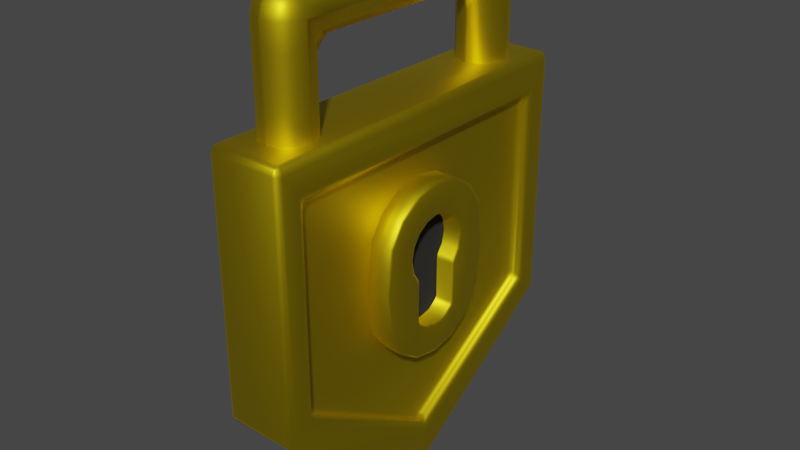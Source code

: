 # Source: GoldLock.blend  (saved by Blender 3.4.6; exported with 4.5.12 LTS)
import bpy
from mathutils import Matrix  # noqa: F401  (used for matrix-valued properties, if any)

bpy.ops.wm.read_factory_settings(use_empty=True)
scene = bpy.context.scene
scene.name = 'Scene'

# ---- materials (node trees are filled in below, after node groups)
mat_material_001 = bpy.data.materials.new('Material.001')
mat_material_001.use_transparent_shadow = False
mat_material_002 = bpy.data.materials.new('Material.002')
mat_material_002.use_transparent_shadow = False

# ---- material node trees
mat_material_001.use_nodes = True; mat_material_001.node_tree.nodes.clear()
_N = mat_material_001.node_tree.nodes; _L = mat_material_001.node_tree.links
n0 = _N.new('ShaderNodeBsdfPrincipled'); n0.name = 'Principled BSDF'; n0.location = (10, 300)
n0.distribution = 'GGX'
n0.subsurface_method = 'RANDOM_WALK_SKIN'
n0.inputs[0].default_value = (0.8, 0.5911, 0.009469, 1.0)
n0.inputs[1].default_value = 1.0
n0.inputs[3].default_value = 1.45
n0.inputs[27].default_value = (0.0, 0.0, 0.0, 1.0)
n0.inputs[28].default_value = 1.0
n1 = _N.new('ShaderNodeOutputMaterial'); n1.name = 'Material Output'; n1.location = (300, 300)
_L.new(n0.outputs[0], n1.inputs[0])
n1.is_active_output = True
mat_material_002.use_nodes = True; mat_material_002.node_tree.nodes.clear()
_N = mat_material_002.node_tree.nodes; _L = mat_material_002.node_tree.links
n0 = _N.new('ShaderNodeBsdfPrincipled'); n0.name = 'Principled BSDF'; n0.location = (10, 300)
n0.distribution = 'GGX'
n0.subsurface_method = 'RANDOM_WALK_SKIN'
n0.inputs[0].default_value = (0.0, 0.0, 0.0, 1.0)
n0.inputs[2].default_value = 1.0
n0.inputs[3].default_value = 1.45
n0.inputs[13].default_value = 1.0
n0.inputs[27].default_value = (0.0, 0.0, 0.0, 1.0)
n0.inputs[28].default_value = 1.0
n1 = _N.new('ShaderNodeOutputMaterial'); n1.name = 'Material Output'; n1.location = (300, 300)
_L.new(n0.outputs[0], n1.inputs[0])
n1.is_active_output = True

# ---- world
world_world = bpy.data.worlds.new('World'); scene.world = world_world
world_world.use_nodes = True; world_world.node_tree.nodes.clear()
_N = world_world.node_tree.nodes; _L = world_world.node_tree.links
n0 = _N.new('ShaderNodeOutputWorld'); n0.name = 'World Output'; n0.location = (300, 300)
n1 = _N.new('ShaderNodeBackground'); n1.name = 'Background'; n1.location = (10, 300)
n1.inputs[0].default_value = (0.05088, 0.05088, 0.05088, 1.0)
_L.new(n1.outputs[0], n0.inputs[0])
n0.is_active_output = True
world_world.color = (0.05088, 0.05088, 0.05088)
world_world.use_sun_shadow = False
world_world.sun_shadow_jitter_overblur = 0.0

# ---- meshes
me_cylinder_002 = bpy.data.meshes.new('Cylinder.002')
me_cylinder_002.from_pydata([(0.872, 0.1261, 0.1952), (0.8967, 0.002021, 0.1952), (0.872, -0.1221, 0.1952), (1.791, -1.718, -0.7995), (1.791, 1.722, -0.7995), (1.718, -1.757, 0.2755), (1.718, 1.761, 0.2755), (1.58, 1.437, 0.2211), (1.58, -1.433, 0.2211), (0.7807, 0.6373, 0.05257), (0.7807, 0.663, 0.0781), (0.5724, 0.3002, 0.1952), (0.5724, 0.3263, 0.2208), (0.7807, 0.663, 0.4932), (0.7752, 0.6395, 0.5188), (1.221, 0.6127, 0.0781), (1.212, 0.588, 0.05257), (0.7146, 0.272, 0.1952), (0.6965, 0.3016, 0.2208), (1.198, 0.5919, 0.5188), (1.221, 0.6127, 0.4932), (1.436, 0.4694, 0.0781), (1.417, 0.451, 0.05257), (0.8273, 0.2313, 0.2208), (0.7805, 0.2455, 0.2208), (0.8223, 0.2005, 0.1952), (1.417, 0.4467, 0.5188), (1.436, 0.4694, 0.4932), (1.579, 0.255, 0.0781), (1.555, 0.245, 0.05257), (1.553, 0.2428, 0.5188), (1.579, 0.255, 0.4932), (1.629, 0.002021, 0.0781), (1.603, 0.002021, 0.05257), (1.601, 0.002021, 0.5188), (1.629, 0.002021, 0.4932), (1.579, -0.2509, 0.0781), (1.555, -0.2409, 0.05257), (1.553, -0.2388, 0.5188), (1.579, -0.2509, 0.4932), (0.7805, -0.2414, 0.2208), (0.8273, -0.2273, 0.2208), (0.8223, -0.1965, 0.1952), (1.436, -0.4653, 0.0781), (1.417, -0.4469, 0.05257), (1.417, -0.4427, 0.5188), (1.436, -0.4653, 0.4932), (0.7146, -0.2679, 0.1952), (0.6965, -0.2976, 0.2208), (1.221, -0.6086, 0.0781), (1.212, -0.5839, 0.05257), (1.198, -0.5879, 0.5188), (1.221, -0.6086, 0.4932), (0.5724, -0.2962, 0.1952), (0.5724, -0.3222, 0.2208), (0.7807, -0.6589, 0.0781), (0.7807, -0.6332, 0.05257), (0.7752, -0.6354, 0.5188), (0.7807, -0.6589, 0.4932), (0.3403, -0.6086, 0.0781), (0.3494, -0.5839, 0.05257), (0.4583, -0.2735, 0.1952), (0.4484, -0.2976, 0.2208), (0.3483, -0.5855, 0.5188), (0.3403, -0.6086, 0.4932), (0.3616, -0.2089, 0.1952), (0.3432, -0.2273, 0.2208), (0.1259, -0.4653, 0.0781), (0.1443, -0.4469, 0.05257), (0.1423, -0.4474, 0.5188), (0.1259, -0.4653, 0.4932), (0.00667, -0.2409, 0.05257), (-0.01738, -0.2509, 0.0781), (0.2969, -0.1121, 0.1952), (0.2729, -0.1221, 0.2208), (0.004714, -0.2411, 0.5188), (-0.01738, -0.2509, 0.4932), (-0.04166, 0.002021, 0.05257), (-0.06769, 0.002021, 0.0781), (0.2742, 0.002021, 0.1952), (0.2482, 0.002021, 0.2208), (-0.04357, 0.002021, 0.5188), (-0.06769, 0.002021, 0.4932), (0.00667, 0.245, 0.05257), (-0.01738, 0.255, 0.0781), (0.2969, 0.1161, 0.1952), (0.2729, 0.1261, 0.2208), (0.004714, 0.2451, 0.5188), (-0.01738, 0.255, 0.4932), (0.1259, 0.4694, 0.0781), (0.1443, 0.451, 0.05257), (0.3616, 0.2129, 0.1952), (0.3432, 0.2313, 0.2208), (0.1423, 0.4514, 0.5188), (0.1259, 0.4694, 0.4932), (0.3494, 0.588, 0.05257), (0.3403, 0.6127, 0.0781), (0.4583, 0.2775, 0.1952), (0.4484, 0.3016, 0.2208), (0.3403, 0.6127, 0.4932), (0.3483, 0.5895, 0.5188), (1.211, 0.2313, 0.2208), (1.229, 0.2007, 0.1952), (1.25, 0.2101, 0.2208), (1.279, 0.1261, 0.1952), (1.307, 0.1261, 0.2208), (1.331, 0.002021, 0.2208), (1.303, 0.002021, 0.1952), (1.279, -0.1221, 0.1952), (1.307, -0.1221, 0.2208), (1.211, -0.2273, 0.2208), (1.25, -0.206, 0.2208), (1.229, -0.1967, 0.1952), (0.2217, 0.002021, 0.5188), (0.2482, 0.002021, 0.4932), (0.3249, -0.2472, 0.5188), (0.3432, -0.2273, 0.4932), (0.2729, -0.1221, 0.4932), (0.2486, -0.1329, 0.5188), (0.2729, 0.1261, 0.4932), (0.2486, 0.1369, 0.5188), (0.3432, 0.2313, 0.4932), (0.3249, 0.2513, 0.5188), (0.4484, 0.3016, 0.4932), (0.4392, 0.3278, 0.5188), (0.7028, 0.3287, 0.5188), (0.6965, 0.3016, 0.4932), (0.7805, 0.2455, 0.4932), (0.8273, 0.2313, 0.4932), (0.822, 0.2497, 0.5188), (0.5724, 0.3263, 0.4932), (0.5714, 0.3544, 0.5188), (0.5714, -0.3503, 0.5188), (0.5724, -0.3222, 0.4932), (0.4484, -0.2976, 0.4932), (0.4392, -0.3238, 0.5188), (0.7028, -0.3246, 0.5188), (0.6965, -0.2976, 0.4932), (0.822, -0.2457, 0.5188), (0.8273, -0.2273, 0.4932), (0.7805, -0.2414, 0.4932), (1.211, 0.2313, 0.4932), (1.25, 0.2101, 0.4932), (1.252, 0.2503, 0.5188), (1.331, 0.002021, 0.4932), (1.355, 0.002021, 0.5188), (1.307, 0.1261, 0.4932), (1.329, 0.1365, 0.5188), (1.252, -0.2463, 0.5188), (1.25, -0.206, 0.4932), (1.211, -0.2273, 0.4932), (1.307, -0.1221, 0.4932), (1.329, -0.1325, 0.5188), (0.5605, -0.6338, 0.4932), (0.5614, -0.6103, 0.5188), (0.5614, 0.6144, 0.5188), (0.5605, 0.6378, 0.4932), (-0.682, -1.742, -0.8203), (-0.6819, -1.757, -0.774), (-0.7263, -1.738, -0.7995), (-0.7411, -1.682, -0.8214), (-0.7354, -1.729, -0.7995), (-0.7543, -1.685, -0.774), (-0.682, -1.716, -0.8562), (-0.7263, -1.727, -0.8144), (-0.7207, -1.678, -0.8551), (-0.682, -1.671, -0.877), (2.882, 0.06296, -0.7995), (2.896, 0.01387, -0.7995), (2.896, -0.009827, -0.7995), (2.882, -0.05892, -0.7995), (2.874, 0.03583, -0.8533), (2.893, 0.002021, -0.8229), (2.874, -0.03179, -0.8533), (2.864, 0.002021, -0.877), (-0.682, 1.72, -0.8562), (-0.682, 1.675, -0.877), (-0.7207, 1.682, -0.8551), (-0.7263, 1.731, -0.8144), (-0.7411, 1.686, -0.8214), (-0.7543, 1.689, -0.774), (-0.7354, 1.733, -0.7995), (-0.682, 1.746, -0.8203), (-0.7263, 1.742, -0.7995), (-0.6819, 1.761, -0.774), (2.452, -0.01084, 0.25), (2.438, -0.05989, 0.25), (2.472, -0.02777, 0.2949), (2.563, 0.002021, 0.353), (2.514, 0.002021, 0.3347), (2.452, 0.01488, 0.25), (2.472, 0.03181, 0.2949), (2.438, 0.06393, 0.25), (-0.358, -1.445, 0.25), (-0.3764, -1.401, 0.25), (-0.3911, -1.415, 0.2964), (-0.369, -1.462, 0.2911), (-0.4162, -1.455, 0.3321), (-0.4605, -1.536, 0.353), (-0.3714, -1.502, 0.3304), (-0.369, -1.462, 0.2911), (-0.3484, -1.454, 0.25), (-0.369, -1.462, 0.2911), (-0.3, -1.473, 0.2755), (-0.3911, 1.419, 0.2964), (-0.3764, 1.405, 0.25), (-0.358, 1.449, 0.25), (-0.369, 1.466, 0.2911), (-0.3484, 1.458, 0.25), (-0.3, 1.477, 0.2755), (-0.369, 1.466, 0.2911), (-0.4162, 1.46, 0.3321), (-0.369, 1.466, 0.2911), (-0.3714, 1.506, 0.3304), (-0.4605, 1.54, 0.353), (1.765, -1.671, -0.877), (1.764, -1.711, -0.8528), (1.718, -1.757, -0.774), (1.731, -1.742, -0.8203), (1.741, -1.745, -0.7995), (1.765, 1.675, -0.877), (1.764, 1.715, -0.8528), (1.731, 1.746, -0.8203), (1.718, 1.761, -0.774), (1.741, 1.749, -0.7995), (1.509, 1.477, 0.25), (1.528, 1.487, 0.2949), (1.483, 1.477, 0.2755), (1.58, 1.437, 0.25), (1.582, 1.458, 0.2949), (1.576, 1.503, 0.3341), (1.602, 1.541, 0.353), (1.528, -1.483, 0.2949), (1.509, -1.473, 0.25), (1.483, -1.473, 0.2755), (1.576, -1.499, 0.3341), (1.602, -1.537, 0.353), (1.582, -1.454, 0.2949), (1.58, -1.433, 0.25), (-0.6819, 1.761, 0.2755), (-0.7263, 1.742, 0.2755), (-0.7397, 1.69, 0.2964), (-0.7353, 1.733, 0.2755), (-0.7543, 1.689, 0.25), (-0.6766, 1.732, 0.3304), (-0.7248, 1.734, 0.2904), (-0.7147, 1.693, 0.3321), (-0.6705, 1.698, 0.353), (-0.7397, -1.686, 0.2964), (-0.7543, -1.685, 0.25), (-0.7353, -1.729, 0.2755), (-0.7263, -1.738, 0.2755), (-0.6819, -1.757, 0.2755), (-0.7147, -1.689, 0.3321), (-0.7248, -1.73, 0.2904), (-0.6766, -1.728, 0.3304), (-0.6705, -1.694, 0.353), (1.718, -1.694, 0.353), (1.74, -1.723, 0.3288), (1.791, -1.718, 0.25), (1.775, -1.717, 0.2973), (1.768, -1.73, 0.2755), (2.873, -0.04775, 0.2973), (2.882, -0.0589, 0.25), (2.896, -0.009836, 0.2755), (2.873, 0.05179, 0.2973), (2.896, 0.01388, 0.2755), (2.882, 0.06294, 0.25), (2.86, -0.0306, 0.3312), (2.887, 0.002021, 0.2989), (2.86, 0.03464, 0.3312), (2.834, 0.002021, 0.353), (1.718, 1.698, 0.353), (1.74, 1.727, 0.3288), (1.775, 1.721, 0.2973), (1.791, 1.722, 0.25), (1.768, 1.734, 0.2755), (1.493, 1.462, 0.2004), (1.516, 1.473, 0.2455), (1.514, 1.436, 0.1643), (1.555, 1.391, 0.1437), (1.564, 1.427, 0.1703), (1.493, -1.458, 0.2004), (1.516, -1.469, 0.2455), (1.514, -1.432, 0.1643), (1.564, -1.423, 0.1703), (1.555, -1.387, 0.1437), (-0.3632, 1.402, 0.1992), (-0.3579, 1.449, 0.2211), (-0.3764, 1.405, 0.2466), (-0.3428, 1.398, 0.1655), (-0.304, 1.391, 0.1437), (-0.304, 1.436, 0.1644), (-0.3485, 1.447, 0.2054), (-0.304, 1.462, 0.2003), (-0.3001, 1.477, 0.2466), (-0.3484, 1.458, 0.2211), (-0.3632, -1.398, 0.1992), (-0.3764, -1.401, 0.2466), (-0.3579, -1.445, 0.2211), (-0.304, -1.458, 0.2003), (-0.3484, -1.454, 0.2211), (-0.3001, -1.473, 0.2466), (-0.3428, -1.394, 0.1655), (-0.3485, -1.443, 0.2054), (-0.304, -1.432, 0.1644), (-0.304, -1.387, 0.1437), (2.438, -0.05991, 0.2211), (2.452, -0.01079, 0.2211), (2.452, 0.01483, 0.2211), (2.438, 0.06395, 0.2211), (2.431, -0.03378, 0.1701), (2.448, 0.002021, 0.1962), (2.431, 0.03782, 0.1701), (2.422, 0.002021, 0.1437), (-0.3706, -1.483, -0.2993), (-0.3706, -1.249, -0.6864), (-0.3706, -1.452, -0.4928), (-0.3706, -1.366, -0.6345), (-0.3706, -1.249, 0.1211), (-0.3706, -1.483, -0.266), (-0.3706, -1.366, 0.06922), (-0.3706, -1.452, -0.07248), (-0.3706, -0.9942, -0.266), (-0.3706, -1.228, 0.1211), (-0.3706, -1.029, -0.07687), (-0.3706, -1.114, 0.06421), (-0.3706, -1.228, -0.6864), (-0.3706, -0.9942, -0.2993), (-0.3706, -1.114, -0.6295), (-0.3706, -1.029, -0.4884), (-1.703, -0.9942, 0.1211), (-1.937, -0.9942, -0.266), (-1.82, -0.9942, 0.06922), (-1.906, -0.9942, -0.07248), (-1.937, -0.9942, -0.2993), (-1.703, -0.9942, -0.6864), (-1.906, -0.9942, -0.4928), (-1.82, -0.9942, -0.6345), (-1.703, -1.249, -0.6864), (-1.703, -1.483, -0.2993), (-1.937, -1.249, -0.2993), (-1.703, -1.366, -0.6347), (-1.82, -1.249, -0.6347), (-1.815, -1.361, -0.5844), (-1.82, -1.452, -0.2993), (-1.703, -1.452, -0.4926), (-1.815, -1.422, -0.4844), (-1.906, -1.249, -0.4926), (-1.906, -1.366, -0.2993), (-1.876, -1.361, -0.4844), (-1.703, -1.249, 0.1211), (-1.937, -1.249, -0.266), (-1.703, -1.483, -0.266), (-1.82, -1.249, 0.06937), (-1.703, -1.366, 0.06937), (-1.815, -1.361, 0.01913), (-1.906, -1.366, -0.266), (-1.906, -1.249, -0.07273), (-1.876, -1.361, -0.08091), (-1.703, -1.452, -0.07273), (-1.82, -1.452, -0.266), (-1.815, -1.422, -0.08091), (-1.469, -1.483, -0.266), (-1.469, -1.249, 0.1211), (-1.469, -1.452, -0.07248), (-1.469, -1.366, 0.06922), (-1.469, -1.249, -0.6864), (-1.469, -1.483, -0.2993), (-1.469, -1.366, -0.6345), (-1.469, -1.452, -0.4928), (-1.235, -0.9942, -0.266), (-1.469, -0.7601, -0.266), (-1.703, -1.228, 0.1211), (-1.35, -0.9595, -0.266), (-1.384, -1.029, -0.07687), (-1.43, -0.994, -0.08272), (-1.504, -0.9089, -0.07687), (-1.434, -0.875, -0.266), (-1.469, -0.9551, -0.08272), (-1.555, -1.114, 0.06421), (-1.589, -1.08, 0.06421), (-1.508, -1.034, 0.02127), (-1.703, -1.228, -0.6864), (-1.469, -0.7601, -0.2993), (-1.235, -0.9942, -0.2993), (-1.589, -1.08, -0.6295), (-1.555, -1.114, -0.6295), (-1.508, -1.034, -0.5866), (-1.434, -0.875, -0.2993), (-1.504, -0.9089, -0.4884), (-1.469, -0.9551, -0.4826), (-1.384, -1.029, -0.4884), (-1.35, -0.9595, -0.2993), (-1.43, -0.994, -0.4826), (-1.937, 0.002021, -0.266), (-1.82, 0.002021, 0.06922), (-1.906, 0.002021, -0.07248), (-1.937, 0.002021, -0.2993), (-1.703, 0.002021, -0.6864), (-1.906, 0.002021, -0.4928), (-1.82, 0.002021, -0.6345), (-1.469, 0.002021, -0.266), (-1.703, 0.002021, 0.1211), (-1.501, 0.002021, -0.07248), (-1.586, 0.002021, 0.06922), (-1.469, 0.002021, -0.2993), (-1.586, 0.002021, -0.6345), (-1.501, 0.002021, -0.4928), (-0.3706, 1.241, -0.6864), (-0.3706, 1.475, -0.2993), (-0.3706, 1.358, -0.6345), (-0.3706, 1.444, -0.4928), (-0.3706, 1.475, -0.266), (-0.3706, 1.241, 0.1211), (-0.3706, 1.444, -0.07248), (-0.3706, 1.358, 0.06922), (-0.3706, 1.22, 0.1211), (-0.3706, 0.9859, -0.266), (-0.3706, 1.106, 0.06421), (-0.3706, 1.02, -0.07687), (-0.3706, 0.9859, -0.2993), (-0.3706, 1.22, -0.6864), (-0.3706, 1.02, -0.4884), (-0.3706, 1.106, -0.6295), (-1.937, 0.9859, -0.266), (-1.703, 0.9859, 0.1211), (-1.906, 0.9859, -0.07248), (-1.82, 0.9859, 0.06922), (-1.703, 0.9859, -0.6864), (-1.937, 0.9859, -0.2993), (-1.82, 0.9859, -0.6345), (-1.906, 0.9859, -0.4928), (-1.703, 1.241, -0.6864), (-1.937, 1.241, -0.2993), (-1.703, 1.475, -0.2993), (-1.82, 1.241, -0.6347), (-1.703, 1.358, -0.6347), (-1.815, 1.353, -0.5844), (-1.906, 1.358, -0.2993), (-1.906, 1.241, -0.4926), (-1.876, 1.353, -0.4844), (-1.703, 1.444, -0.4926), (-1.82, 1.444, -0.2993), (-1.815, 1.413, -0.4844), (-1.703, 1.241, 0.1211), (-1.703, 1.475, -0.266), (-1.937, 1.241, -0.266), (-1.703, 1.358, 0.06937), (-1.82, 1.241, 0.06937), (-1.815, 1.353, 0.01913), (-1.82, 1.444, -0.266), (-1.703, 1.444, -0.07273), (-1.815, 1.413, -0.08091), (-1.906, 1.241, -0.07273), (-1.906, 1.358, -0.266), (-1.876, 1.353, -0.08091), (-1.469, 1.241, 0.1211), (-1.469, 1.475, -0.266), (-1.469, 1.358, 0.06922), (-1.469, 1.444, -0.07248), (-1.469, 1.475, -0.2993), (-1.469, 1.241, -0.6864), (-1.469, 1.444, -0.4928), (-1.469, 1.358, -0.6345), (-1.703, 1.22, 0.1211), (-1.469, 0.7518, -0.266), (-1.235, 0.9859, -0.266), (-1.589, 1.071, 0.06421), (-1.555, 1.106, 0.06421), (-1.508, 1.025, 0.02127), (-1.434, 0.8667, -0.266), (-1.504, 0.9006, -0.07687), (-1.469, 0.9468, -0.08272), (-1.384, 1.02, -0.07687), (-1.35, 0.9512, -0.266), (-1.43, 0.9857, -0.08272), (-1.235, 0.9859, -0.2993), (-1.469, 0.7518, -0.2993), (-1.703, 1.22, -0.6864), (-1.35, 0.9512, -0.2993), (-1.384, 1.02, -0.4884), (-1.43, 0.9857, -0.4826), (-1.504, 0.9006, -0.4884), (-1.434, 0.8667, -0.2993), (-1.469, 0.9468, -0.4826), (-1.555, 1.106, -0.6295), (-1.589, 1.071, -0.6295), (-1.508, 1.025, -0.5866)], [], [(77, 95, 60), (18, 127, 126), (0, 102, 25), (147, 34, 30), (34, 152, 38), (38, 148, 45), (148, 51, 45), (138, 57, 51), (154, 136, 132), (66, 134, 62), (75, 115, 118), (74, 114, 117), (80, 119, 114), (86, 121, 119), (116, 74, 117), (112, 2, 42), (92, 123, 121), (10, 20, 15), (47, 1, 17), (98, 130, 123), (19, 143, 26), (48, 140, 40), (46, 49, 43), (52, 55, 49), (153, 64, 59), (154, 135, 63), (70, 72, 67), (118, 81, 75), (81, 120, 87), (87, 122, 93), (124, 93, 122), (14, 129, 19), (12, 126, 130), (1, 104, 0), (108, 1, 2), (111, 151, 109), (218, 163, 216), (41, 150, 110), (30, 143, 147), (109, 144, 106), (106, 146, 105), (23, 141, 128), (135, 69, 63), (64, 67, 59), (62, 133, 54), (54, 137, 48), (39, 43, 36), (35, 36, 32), (31, 32, 28), (27, 28, 21), (125, 155, 131), (20, 21, 15), (105, 142, 103), (155, 124, 131), (89, 99, 96), (88, 89, 84), (82, 84, 78), (76, 78, 72), (166, 220, 215), (228, 310, 192), (235, 232, 234), (167, 221, 4), (222, 175, 182), (169, 266, 264), (214, 256, 198), (190, 308, 185), (174, 215, 220), (207, 210, 212), (193, 301, 299), (291, 286, 280), (214, 272, 247), (191, 230, 229), (282, 305, 300), (188, 257, 271), (216, 219, 218), (234, 233, 302), (252, 217, 5), (167, 275, 267), (242, 183, 181), (235, 187, 237), (197, 204, 211), (206, 296, 208), (3, 259, 217), (275, 4, 223), (278, 228, 225), (244, 6, 239), (248, 246, 241), (5, 255, 252), (264, 266, 269), (270, 274, 273), (278, 281, 7), (292, 277, 294), (307, 285, 8), (297, 290, 287), (308, 309, 312), (159, 161, 164), (180, 249, 243), (168, 169, 172), (223, 239, 6), (259, 170, 263), (250, 251, 254), (258, 261, 260), (179, 165, 160), (178, 181, 183), (240, 242, 245), (260, 268, 258), (221, 224, 4), (232, 235, 237), (226, 229, 230), (170, 216, 173), (273, 276, 6), (194, 289, 205), (238, 307, 8), (295, 278, 225), (198, 257, 236), (188, 272, 231), (299, 301, 304), (288, 293, 296), (281, 310, 7), (283, 8, 285), (314, 280, 286), (196, 200, 202), (187, 189, 191), (238, 283, 233), (227, 230, 213), (250, 159, 251), (23, 24, 25), (40, 41, 42), (101, 102, 103), (110, 111, 112), (127, 128, 129), (138, 139, 140), (141, 142, 143), (148, 149, 150), (157, 158, 159), (160, 161, 162), (163, 165, 166), (172, 174, 171), (175, 177, 178), (179, 180, 181), (182, 183, 184), (185, 186, 187), (190, 191, 192), (193, 195, 196), (197, 199, 200), (201, 202, 203), (204, 206, 207), (208, 209, 210), (211, 213, 214), (217, 218, 219), (222, 223, 224), (225, 226, 227), (232, 233, 234), (241, 242, 243), (244, 246, 247), (248, 249, 250), (253, 255, 256), (259, 260, 261), (262, 263, 264), (265, 266, 267), (268, 270, 271), (274, 275, 276), (279, 280, 281), (284, 285, 286), (287, 288, 289), (290, 292, 293), (294, 295, 296), (297, 298, 299), (300, 301, 302), (303, 305, 306), (312, 314, 311), (10, 16, 9), (11, 18, 12), (19, 13, 14), (21, 16, 15), (26, 20, 19), (21, 29, 22), (26, 31, 27), (32, 29, 28), (30, 35, 31), (36, 33, 32), (38, 35, 34), (43, 37, 36), (45, 39, 38), (47, 40, 42), (43, 50, 44), (45, 52, 46), (53, 48, 47), (55, 50, 49), (51, 58, 52), (55, 60, 56), (53, 62, 54), (63, 153, 154), (61, 66, 62), (67, 60, 59), (63, 70, 64), (67, 71, 68), (65, 74, 66), (69, 76, 70), (75, 82, 76), (84, 77, 78), (79, 86, 80), (87, 82, 81), (89, 83, 84), (91, 86, 85), (93, 88, 87), (89, 95, 90), (156, 100, 155), (25, 101, 23), (104, 103, 102), (107, 109, 106), (110, 42, 41), (116, 118, 115), (119, 113, 114), (121, 120, 119), (123, 122, 121), (127, 125, 126), (130, 124, 123), (133, 135, 132), (136, 133, 132), (136, 140, 137), (141, 129, 128), (142, 147, 143), (138, 150, 139), (125, 130, 126), (100, 94, 93), (17, 24, 18), (128, 24, 23), (145, 146, 144), (97, 92, 91), (151, 145, 144), (107, 105, 104), (152, 149, 148), (108, 111, 109), (113, 117, 114), (72, 77, 71), (79, 74, 73), (142, 101, 103), (40, 139, 41), (95, 10, 9), (115, 134, 116), (98, 11, 12), (150, 111, 110), (57, 153, 58), (156, 14, 13), (157, 164, 163), (160, 164, 161), (171, 168, 172), (173, 169, 170), (182, 178, 183), (179, 178, 177), (185, 191, 190), (193, 202, 201), (195, 200, 196), (199, 202, 200), (204, 212, 211), (206, 210, 207), (213, 210, 209), (228, 226, 225), (238, 232, 237), (239, 245, 244), (241, 245, 242), (248, 254, 253), (252, 254, 251), (262, 269, 268), (265, 269, 266), (277, 281, 278), (282, 285, 284), (287, 293, 288), (294, 293, 292), (297, 304, 303), (300, 304, 301), (311, 308, 312), (313, 309, 310), (217, 157, 218), (166, 216, 163), (180, 160, 162), (166, 177, 176), (220, 171, 174), (243, 181, 180), (184, 240, 239), (215, 173, 216), (249, 241, 243), (247, 253, 256), (259, 262, 260), (257, 268, 271), (249, 161, 250), (158, 251, 159), (223, 182, 184), (176, 221, 220), (272, 244, 247), (257, 255, 258), (263, 169, 264), (267, 168, 167), (272, 270, 273), (275, 265, 267), (198, 211, 214), (205, 195, 194), (236, 189, 235), (186, 237, 187), (231, 213, 230), (236, 199, 198), (192, 229, 228), (231, 189, 188), (298, 287, 289), (291, 303, 306), (286, 311, 314), (291, 279, 292), (295, 277, 278), (302, 282, 300), (306, 284, 286), (280, 313, 281), (298, 193, 299), (302, 201, 203), (310, 190, 192), (307, 185, 308), (289, 206, 205), (295, 208, 296), (156, 13, 10), (90, 95, 83), (95, 9, 56), (9, 16, 50), (16, 22, 29), (50, 33, 37), (29, 33, 16), (37, 44, 50), (50, 56, 9), (56, 60, 95), (60, 68, 71), (95, 77, 83), (71, 77, 60), (33, 50, 16), (18, 24, 127), (0, 104, 102), (147, 145, 34), (34, 145, 152), (38, 152, 148), (148, 138, 51), (138, 136, 57), (154, 57, 136), (66, 116, 134), (75, 69, 115), (74, 80, 114), (80, 86, 119), (86, 92, 121), (116, 66, 74), (112, 108, 2), (92, 98, 123), (10, 13, 20), (91, 85, 65), (85, 79, 65), (79, 73, 65), (65, 61, 53), (53, 47, 11), (47, 42, 1), (11, 47, 17), (42, 2, 1), (1, 0, 25), (25, 17, 1), (11, 97, 91), (65, 53, 91), (91, 53, 11), (98, 12, 130), (19, 129, 143), (48, 137, 140), (46, 52, 49), (52, 58, 55), (59, 55, 153), (55, 58, 153), (154, 132, 135), (70, 76, 72), (118, 113, 81), (81, 113, 120), (87, 120, 122), (124, 100, 93), (14, 125, 129), (12, 18, 126), (1, 107, 104), (108, 107, 1), (111, 149, 151), (218, 157, 163), (41, 139, 150), (30, 26, 143), (109, 151, 144), (106, 144, 146), (23, 101, 141), (135, 115, 69), (64, 70, 67), (62, 134, 133), (54, 133, 137), (39, 46, 43), (35, 39, 36), (31, 35, 32), (27, 31, 28), (125, 14, 155), (20, 27, 21), (105, 146, 142), (155, 100, 124), (89, 94, 99), (88, 94, 89), (82, 88, 84), (76, 82, 78), (166, 176, 220), (228, 7, 310), (203, 199, 234), (199, 235, 234), (167, 171, 221), (222, 221, 175), (169, 168, 266), (214, 247, 256), (190, 309, 308), (193, 201, 301), (291, 306, 286), (214, 231, 272), (191, 189, 230), (282, 284, 305), (188, 236, 257), (216, 3, 219), (302, 203, 234), (233, 283, 302), (252, 158, 217), (167, 4, 275), (242, 240, 183), (235, 189, 187), (197, 195, 204), (206, 288, 296), (261, 5, 259), (5, 217, 259), (217, 219, 3), (4, 224, 223), (223, 6, 275), (6, 276, 275), (278, 7, 228), (244, 273, 6), (248, 253, 246), (5, 258, 255), (270, 265, 274), (292, 279, 277), (307, 311, 285), (297, 303, 290), (180, 162, 249), (223, 184, 239), (259, 3, 170), (258, 5, 261), (179, 177, 165), (260, 262, 268), (221, 222, 224), (170, 3, 216), (273, 274, 276), (194, 298, 289), (238, 186, 307), (225, 227, 295), (227, 209, 295), (198, 256, 257), (188, 271, 272), (281, 313, 310), (238, 8, 283), (213, 209, 227), (227, 226, 230), (250, 161, 159), (163, 164, 165), (172, 173, 174), (175, 176, 177), (193, 194, 195), (197, 198, 199), (204, 205, 206), (211, 212, 213), (244, 245, 246), (253, 254, 255), (268, 269, 270), (290, 291, 292), (303, 304, 305), (312, 313, 314), (10, 15, 16), (11, 17, 18), (19, 20, 13), (21, 22, 16), (26, 27, 20), (21, 28, 29), (26, 30, 31), (32, 33, 29), (30, 34, 35), (36, 37, 33), (38, 39, 35), (43, 44, 37), (45, 46, 39), (47, 48, 40), (43, 49, 50), (45, 51, 52), (53, 54, 48), (55, 56, 50), (51, 57, 58), (55, 59, 60), (53, 61, 62), (63, 64, 153), (61, 65, 66), (67, 68, 60), (63, 69, 70), (67, 72, 71), (65, 73, 74), (69, 75, 76), (75, 81, 82), (84, 83, 77), (79, 85, 86), (87, 88, 82), (89, 90, 83), (91, 92, 86), (93, 94, 88), (89, 96, 95), (156, 99, 100), (25, 102, 101), (104, 105, 103), (107, 108, 109), (110, 112, 42), (116, 117, 118), (119, 120, 113), (121, 122, 120), (123, 124, 122), (127, 129, 125), (130, 131, 124), (133, 134, 135), (136, 137, 133), (136, 138, 140), (141, 143, 129), (142, 146, 147), (138, 148, 150), (125, 131, 130), (100, 99, 94), (17, 25, 24), (128, 127, 24), (145, 147, 146), (97, 98, 92), (151, 152, 145), (107, 106, 105), (152, 151, 149), (108, 112, 111), (113, 118, 117), (72, 78, 77), (79, 80, 74), (142, 141, 101), (40, 140, 139), (95, 96, 10), (115, 135, 134), (98, 97, 11), (150, 149, 111), (57, 154, 153), (156, 155, 14), (157, 159, 164), (160, 165, 164), (171, 167, 168), (173, 172, 169), (182, 175, 178), (179, 181, 178), (185, 187, 191), (193, 196, 202), (195, 197, 200), (199, 203, 202), (204, 207, 212), (206, 208, 210), (213, 212, 210), (228, 229, 226), (238, 233, 232), (239, 240, 245), (241, 246, 245), (248, 250, 254), (252, 255, 254), (262, 264, 269), (265, 270, 269), (277, 279, 281), (282, 283, 285), (287, 290, 293), (294, 296, 293), (297, 299, 304), (300, 305, 304), (311, 307, 308), (313, 312, 309), (217, 158, 157), (166, 215, 216), (180, 179, 160), (166, 165, 177), (220, 221, 171), (243, 242, 181), (184, 183, 240), (215, 174, 173), (249, 248, 241), (247, 246, 253), (259, 263, 262), (257, 258, 268), (249, 162, 161), (158, 252, 251), (223, 222, 182), (176, 175, 221), (272, 273, 244), (257, 256, 255), (263, 170, 169), (267, 266, 168), (272, 271, 270), (275, 274, 265), (198, 197, 211), (205, 204, 195), (236, 188, 189), (186, 238, 237), (231, 214, 213), (236, 235, 199), (192, 191, 229), (231, 230, 189), (298, 297, 287), (291, 290, 303), (286, 285, 311), (291, 280, 279), (295, 294, 277), (302, 283, 282), (306, 305, 284), (280, 314, 313), (298, 194, 193), (302, 301, 201), (310, 309, 190), (307, 186, 185), (289, 288, 206), (295, 209, 208), (10, 96, 156), (96, 99, 156), (384, 402, 372), (324, 364, 319), (327, 367, 383), (328, 371, 323), (332, 398, 335), (373, 351, 364), (331, 373, 403), (383, 336, 399), (398, 425, 430), (320, 368, 315), (479, 399, 429), (368, 353, 340), (335, 352, 332), (383, 339, 336), (457, 417, 414), (422, 462, 409), (467, 421, 418), (447, 430, 425), (445, 465, 457), (479, 433, 462), (435, 458, 461), (461, 413, 410), (402, 478, 466), (426, 403, 465), (395, 396, 402), (342, 343, 339), (346, 344, 342), (345, 346, 340), (349, 347, 345), (348, 349, 341), (348, 344, 350), (344, 347, 350), (354, 355, 351), (358, 356, 354), (357, 358, 352), (357, 362, 359), (360, 361, 353), (360, 356, 362), (356, 359, 362), (374, 375, 371), (374, 379, 376), (377, 378, 372), (377, 382, 379), (380, 381, 373), (375, 382, 380), (376, 379, 382), (386, 387, 383), (390, 388, 386), (389, 390, 384), (393, 391, 389), (392, 393, 385), (392, 388, 394), (388, 391, 394), (436, 437, 433), (440, 438, 436), (439, 440, 434), (439, 444, 441), (442, 443, 435), (442, 438, 444), (438, 441, 444), (448, 449, 445), (452, 450, 448), (451, 452, 446), (455, 453, 451), (454, 455, 447), (454, 450, 456), (450, 453, 456), (468, 469, 465), (472, 470, 468), (471, 472, 466), (475, 473, 471), (474, 475, 467), (474, 470, 476), (470, 473, 476), (480, 481, 477), (480, 485, 482), (483, 484, 478), (483, 488, 485), (486, 487, 479), (481, 488, 486), (482, 485, 488), (335, 348, 341), (348, 338, 343), (343, 336, 339), (332, 358, 334), (358, 333, 334), (354, 331, 333), (341, 357, 352), (349, 361, 357), (345, 353, 361), (364, 355, 366), (366, 360, 365), (360, 363, 365), (327, 387, 329), (329, 392, 330), (330, 385, 328), (367, 342, 339), (369, 346, 342), (346, 368, 340), (364, 321, 319), (366, 322, 321), (365, 320, 322), (371, 325, 323), (375, 326, 325), (380, 324, 326), (368, 317, 315), (370, 318, 317), (369, 316, 318), (372, 389, 384), (378, 393, 389), (393, 371, 385), (399, 386, 383), (407, 390, 386), (408, 384, 390), (403, 381, 405), (405, 377, 404), (404, 372, 402), (398, 337, 335), (400, 338, 337), (401, 336, 338), (403, 333, 331), (396, 334, 333), (397, 332, 334), (429, 436, 433), (431, 440, 436), (440, 430, 434), (426, 449, 428), (428, 454, 427), (454, 425, 427), (435, 451, 446), (443, 455, 451), (439, 447, 455), (458, 452, 460), (452, 459, 460), (448, 457, 459), (477, 423, 421), (481, 424, 423), (486, 422, 424), (461, 442, 435), (442, 464, 437), (437, 462, 433), (458, 415, 413), (460, 416, 415), (459, 414, 416), (417, 469, 419), (419, 474, 420), (420, 467, 418), (462, 411, 409), (464, 412, 411), (463, 410, 412), (477, 475, 480), (475, 484, 480), (471, 478, 484), (478, 408, 483), (483, 407, 487), (487, 399, 479), (466, 404, 402), (472, 405, 404), (468, 403, 405), (399, 431, 429), (401, 432, 431), (400, 430, 432), (395, 427, 425), (397, 428, 427), (396, 426, 428), (384, 406, 402), (324, 373, 364), (327, 316, 367), (328, 385, 371), (332, 395, 398), (373, 331, 351), (398, 395, 425), (320, 363, 368), (368, 363, 353), (335, 341, 352), (383, 367, 339), (457, 465, 417), (422, 479, 462), (467, 477, 421), (447, 434, 430), (445, 426, 465), (479, 429, 433), (435, 446, 458), (461, 458, 413), (402, 406, 478), (396, 403, 402), (403, 405, 402), (405, 404, 402), (402, 406, 395), (406, 408, 399), (408, 407, 399), (399, 401, 400), (400, 398, 399), (398, 395, 406), (399, 398, 406), (395, 397, 396), (342, 344, 343), (346, 347, 344), (345, 347, 346), (349, 350, 347), (348, 350, 349), (348, 343, 344), (354, 356, 355), (358, 359, 356), (357, 359, 358), (357, 361, 362), (360, 362, 361), (360, 355, 356), (374, 376, 375), (374, 378, 379), (377, 379, 378), (377, 381, 382), (380, 382, 381), (375, 376, 382), (386, 388, 387), (390, 391, 388), (389, 391, 390), (393, 394, 391), (392, 394, 393), (392, 387, 388), (436, 438, 437), (440, 441, 438), (439, 441, 440), (439, 443, 444), (442, 444, 443), (442, 437, 438), (448, 450, 449), (452, 453, 450), (451, 453, 452), (455, 456, 453), (454, 456, 455), (454, 449, 450), (468, 470, 469), (472, 473, 470), (471, 473, 472), (475, 476, 473), (474, 476, 475), (474, 469, 470), (480, 482, 481), (480, 484, 485), (483, 485, 484), (483, 487, 488), (486, 488, 487), (481, 482, 488), (335, 337, 348), (348, 337, 338), (343, 338, 336), (332, 352, 358), (358, 354, 333), (354, 351, 331), (341, 349, 357), (349, 345, 361), (345, 340, 353), (364, 351, 355), (366, 355, 360), (360, 353, 363), (327, 383, 387), (329, 387, 392), (330, 392, 385), (367, 369, 342), (369, 370, 346), (346, 370, 368), (364, 366, 321), (366, 365, 322), (365, 363, 320), (371, 375, 325), (375, 380, 326), (380, 373, 324), (368, 370, 317), (370, 369, 318), (369, 367, 316), (372, 378, 389), (378, 374, 393), (393, 374, 371), (399, 407, 386), (407, 408, 390), (408, 406, 384), (403, 373, 381), (405, 381, 377), (404, 377, 372), (398, 400, 337), (400, 401, 338), (401, 399, 336), (403, 396, 333), (396, 397, 334), (397, 395, 332), (429, 431, 436), (431, 432, 440), (440, 432, 430), (426, 445, 449), (428, 449, 454), (454, 447, 425), (435, 443, 451), (443, 439, 455), (439, 434, 447), (458, 446, 452), (452, 448, 459), (448, 445, 457), (477, 481, 423), (481, 486, 424), (486, 479, 422), (461, 463, 442), (442, 463, 464), (437, 464, 462), (458, 460, 415), (460, 459, 416), (459, 457, 414), (417, 465, 469), (419, 469, 474), (420, 474, 467), (462, 464, 411), (464, 463, 412), (463, 461, 410), (477, 467, 475), (475, 471, 484), (471, 466, 478), (478, 406, 408), (483, 408, 407), (487, 407, 399), (466, 472, 404), (472, 468, 405), (468, 465, 403), (399, 401, 431), (401, 400, 432), (400, 398, 430), (395, 397, 427), (397, 396, 428), (396, 403, 426)])
me_cylinder_002.polygons.foreach_set('use_smooth', [True] * 950)
me_cylinder_002.polygons.foreach_set('material_index', [1, 0, 1, 0, 0, 0, 0, 0, 0, 0, 0, 0, 0, 0, 0, 1, 0, 0, 1, 0, 0, 0, 0, 0, 0, 0, 0, 0, 0, 0, 0, 0, 0, 1, 1, 0, 0, 0, 0, 0, 0, 0, 0, 0, 0, 0, 0, 0, 0, 0, 0, 0, 0, 0, 0, 0, 0, 0, 0, 0, 0, 0, 0, 0, 0, 0, 0, 0, 0, 0, 0, 0, 0, 0, 0, 0, 0, 0, 0, 0, 0, 0, 0, 0, 0, 0, 0, 0, 0, 0, 0, 0, 0, 0, 0, 0, 0, 0, 0, 0, 0, 0, 0, 0, 0, 0, 0, 0, 0, 0, 0, 0, 0, 0, 0, 0, 0, 0, 0, 0, 0, 0, 0, 0, 0, 0, 1, 1, 1, 1, 0, 0, 0, 0, 0, 0, 0, 0, 0, 0, 0, 0, 0, 0, 0, 0, 0, 0, 0, 0, 0, 0, 0, 0, 0, 0, 0, 0, 0, 0, 0, 0, 0, 0, 0, 0, 0, 0, 0, 0, 0, 1, 1, 0, 1, 0, 1, 0, 1, 0, 1, 0, 1, 0, 1, 1, 0, 1, 1, 0, 1, 1, 0, 1, 1, 0, 1, 1, 0, 0, 1, 1, 0, 1, 1, 0, 1, 0, 1, 1, 1, 1, 0, 0, 0, 0, 0, 0, 0, 0, 0, 0, 0, 0, 0, 0, 1, 0, 0, 1, 0, 1, 0, 1, 0, 1, 1, 0, 0, 1, 0, 1, 0, 0, 0, 0, 0, 0, 0, 0, 0, 0, 0, 0, 0, 0, 0, 0, 0, 0, 0, 0, 0, 0, 0, 0, 0, 0, 0, 0, 0, 0, 0, 0, 0, 0, 0, 0, 0, 0, 0, 0, 0, 0, 0, 0, 0, 0, 0, 0, 0, 0, 0, 0, 0, 0, 0, 0, 0, 0, 0, 0, 0, 0, 0, 0, 0, 0, 0, 0, 0, 0, 0, 0, 0, 0, 0, 0, 0, 1, 1, 1, 1, 1, 1, 1, 1, 1, 1, 1, 1, 1, 0, 1, 0, 0, 0, 0, 0, 0, 0, 0, 0, 0, 0, 0, 1, 0, 0, 1, 1, 1, 1, 1, 1, 1, 1, 1, 1, 1, 1, 1, 0, 0, 0, 0, 0, 0, 0, 0, 0, 0, 0, 0, 0, 0, 0, 1, 1, 0, 0, 0, 0, 0, 0, 0, 0, 0, 0, 0, 0, 0, 0, 0, 0, 0, 0, 0, 0, 0, 0, 0, 0, 0, 0, 0, 0, 0, 0, 0, 0, 0, 0, 0, 0, 0, 0, 0, 0, 0, 0, 0, 0, 0, 0, 0, 0, 0, 0, 0, 0, 0, 0, 0, 0, 0, 0, 0, 0, 0, 0, 0, 0, 0, 0, 0, 0, 0, 0, 0, 0, 0, 0, 0, 0, 0, 0, 0, 0, 0, 0, 0, 0, 0, 0, 0, 0, 0, 0, 0, 0, 0, 0, 1, 1, 0, 1, 0, 1, 0, 1, 0, 1, 0, 1, 0, 1, 1, 0, 1, 1, 0, 1, 1, 0, 1, 1, 0, 1, 1, 0, 0, 1, 1, 0, 1, 1, 0, 1, 0, 1, 1, 1, 1, 0, 0, 0, 0, 0, 0, 0, 0, 0, 0, 0, 0, 0, 0, 1, 0, 0, 1, 0, 1, 0, 1, 0, 1, 1, 0, 0, 1, 0, 1, 0, 0, 0, 0, 0, 0, 0, 0, 0, 0, 0, 0, 0, 0, 0, 0, 0, 0, 0, 0, 0, 0, 0, 0, 0, 0, 0, 0, 0, 0, 0, 0, 0, 0, 0, 0, 0, 0, 0, 0, 0, 0, 0, 0, 0, 0, 0, 0, 0, 0, 0, 0, 0, 0, 0, 0, 0, 0, 0, 0, 0, 0, 0, 0, 0, 0, 0, 0, 0, 0, 0, 0, 0, 0, 0, 0, 0, 0, 0, 0, 0, 0, 0, 0, 0, 0, 0, 0, 0, 0, 0, 0, 0, 0, 0, 0, 0, 0, 0, 0, 0, 0, 0, 0, 0, 0, 0, 0, 0, 0, 0, 0, 0, 0, 0, 0, 0, 0, 0, 0, 0, 0, 0, 0, 0, 0, 0, 0, 0, 0, 0, 0, 0, 0, 0, 0, 0, 0, 0, 0, 0, 0, 0, 0, 0, 0, 0, 0, 0, 0, 0, 0, 0, 0, 0, 0, 0, 0, 0, 0, 0, 0, 0, 0, 0, 0, 0, 0, 0, 0, 0, 0, 0, 0, 0, 0, 0, 0, 0, 0, 0, 0, 0, 0, 0, 0, 0, 0, 0, 0, 0, 0, 0, 0, 0, 0, 0, 0, 0, 0, 0, 0, 0, 0, 0, 0, 0, 0, 0, 0, 0, 0, 0, 0, 0, 0, 0, 0, 0, 0, 0, 0, 0, 0, 0, 0, 0, 0, 0, 0, 0, 0, 0, 0, 0, 0, 0, 0, 0, 0, 0, 0, 0, 0, 0, 0, 0, 0, 0, 0, 0, 0, 0, 0, 0, 0, 0, 0, 0, 0, 0, 0, 0, 0, 0, 0, 0, 0, 0, 0, 0, 0, 0, 0, 0, 0, 0, 0, 0, 0, 0, 0, 0, 0, 0, 0, 0, 0, 0, 0, 0, 0, 0, 0, 0, 0, 0, 0, 0, 0, 0, 0, 0, 0, 0, 0, 0, 0, 0, 0, 0, 0, 0, 0, 0, 0, 0, 0, 0, 0, 0, 0, 0, 0, 0, 0, 0, 0, 0, 0, 0, 0, 0, 0, 0, 0, 0, 0, 0, 0, 0, 0, 0, 0, 0, 0, 0, 0, 0, 0, 0, 0, 0, 0, 0, 0, 0, 0, 0, 0, 0, 0, 0, 0, 0, 0, 0, 0, 0, 0, 0, 0, 0, 0, 0, 0, 0, 0, 0, 0, 0, 0, 0, 0, 0, 0, 0, 0, 0, 0, 0, 0, 0, 0, 0, 0, 0, 0, 0, 0, 0, 0, 0, 0, 0, 0])
_uv = me_cylinder_002.uv_layers.new(name='UVMap')
_uv.uv.foreach_set('vector', [0.518, 0.25, 0.658, 0.4628, 0.658, 0.03722, 0.9375, 0.5345, 0.8876, 0.9026, 0.9375, 0.9026, 0.9717, 0.3418, 0.9348, 0.3971, 0.9349, 0.3969, 0.8125, 0.9422, 0.75, 0.9941, 0.8125, 0.9941, 0.75, 0.9941, 0.6875, 0.9422, 0.6875, 0.9941, 0.6875, 0.9941, 0.6086, 0.8686, 0.4393, 0.1619, 0.3731, 0.1598, 0.5659, 0.9966, 0.4149, 0.08852, 0.622, 0.9402, 0.5041, 0.9959, 0.5659, 0.9966, 0.4711, 0.9953, 0.5578, 0.9418, 0.4972, 0.9428, 0.375, 0.5345, 0.4375, 0.9026, 0.4375, 0.5345, 0.3125, 0.9952, 0.375, 0.9424, 0.3125, 0.9424, 0.3125, 0.5345, 0.25, 0.9026, 0.3125, 0.9026, 0.25, 0.5345, 0.1875, 0.9026, 0.25, 0.9026, 0.1875, 0.5345, 0.125, 0.9026, 0.1875, 0.9026, 0.375, 0.9026, 0.3125, 0.5345, 0.3125, 0.9026, 0.9348, 0.1029, 0.9717, 0.1582, 0.9349, 0.1031, 0.125, 0.5345, 0.0625, 0.9026, 0.125, 0.9026, 1.0, 0.518, 0.9375, 0.982, 0.9375, 0.518, 0.8552, 0.0502, 0.99, 0.25, 0.8552, 0.4498, 0.0625, 0.5345, 0.0, 0.9026, 0.0625, 0.9026, 0.9341, 0.9966, 0.875, 0.9422, 0.875, 0.994, 0.5625, 0.5345, 0.6124, 0.9026, 0.6124, 0.5345, 0.625, 0.982, 0.5625, 0.518, 0.625, 0.518, 0.5625, 0.982, 0.5, 0.518, 0.5625, 0.518, 0.4688, 0.982, 0.4375, 0.982, 0.4375, 0.518, 0.4711, 0.9953, 0.4375, 0.9424, 0.4375, 0.9953, 0.375, 0.982, 0.3125, 0.518, 0.375, 0.518, 0.3125, 0.9424, 0.25, 0.9952, 0.3125, 0.9952, 0.25, 0.9952, 0.1875, 0.9424, 0.1875, 0.9952, 0.1875, 0.9952, 0.125, 0.9424, 0.125, 0.9953, 0.0625, 0.9424, 0.125, 0.9953, 0.125, 0.9424, 0.9959, 0.9959, 0.878, 0.9402, 0.9341, 0.9966, 1.0, 0.5345, 0.9375, 0.9026, 1.0, 0.9026, 0.99, 0.25, 0.9717, 0.3418, 0.9717, 0.3418, 0.9717, 0.1582, 0.99, 0.25, 0.9717, 0.1582, 0.6376, 0.5345, 0.6875, 0.9026, 0.6875, 0.5345, 0.5017, 0.00106, 0.6214, 0.002881, 0.5001, 0.002902, 0.625, 0.5345, 0.625, 0.9026, 0.625, 0.5345, 0.8125, 0.9941, 0.875, 0.9422, 0.8125, 0.9422, 0.6875, 0.5345, 0.75, 0.9026, 0.75, 0.5345, 0.75, 0.5345, 0.8125, 0.9026, 0.8125, 0.5345, 0.875, 0.5345, 0.875, 0.9026, 0.875, 0.9026, 0.4375, 0.9424, 0.375, 0.9953, 0.4375, 0.9953, 0.4375, 0.982, 0.375, 0.518, 0.4375, 0.518, 0.4375, 0.5345, 0.5, 0.9026, 0.5, 0.5345, 0.5, 0.5345, 0.5625, 0.9026, 0.5625, 0.5345, 0.6875, 0.982, 0.625, 0.518, 0.6875, 0.518, 0.75, 0.982, 0.6875, 0.518, 0.75, 0.518, 0.8125, 0.982, 0.75, 0.518, 0.8125, 0.518, 0.875, 0.982, 0.8125, 0.518, 0.875, 0.518, 0.8673, 0.9418, 0.1041, 0.9953, 0.9126, 0.9428, 0.9375, 0.982, 0.875, 0.518, 0.9375, 0.518, 0.8125, 0.5345, 0.8624, 0.9026, 0.8624, 0.5345, 0.1041, 0.9953, 0.0625, 0.9424, 0.9126, 0.9428, 0.125, 0.518, 0.0625, 0.982, 0.0625, 0.518, 0.1875, 0.982, 0.125, 0.518, 0.1875, 0.518, 0.25, 0.982, 0.1875, 0.518, 0.25, 0.518, 0.3125, 0.982, 0.25, 0.518, 0.3125, 0.518, 0.6214, 0.006083, 0.5, 0.2439, 0.5, 0.00612, 0.5151, 0.5381, 0.4175, 0.5381, 0.4175, 0.5381, 0.5101, 0.732, 0.5125, 0.7306, 0.5147, 0.7298, 0.3793, 0.008662, 0.4997, 0.2467, 0.4972, 0.2444, 0.5017, 0.2574, 0.6214, 0.2502, 0.6214, 0.2574, 0.3768, 0.9884, 0.376, 0.7616, 0.3768, 0.7616, 0.6093, 0.5157, 0.6205, 0.7455, 0.6093, 0.7343, 0.4159, 0.5399, 0.4158, 0.5415, 0.4158, 0.5415, 0.3812, 0.006243, 0.5, 0.00612, 0.5, 0.2439, 0.6046, 0.5211, 0.6046, 0.5211, 0.6046, 0.5211, 0.6039, 0.7278, 0.6035, 0.7285, 0.6039, 0.7278, 0.6015, 0.5268, 0.5114, 0.7242, 0.5177, 0.5437, 0.6093, 0.5157, 0.504, 0.5085, 0.6205, 0.5045, 0.414, 0.5369, 0.5159, 0.5341, 0.5152, 0.5367, 0.5143, 0.7289, 0.6013, 0.727, 0.6013, 0.7288, 0.4057, 0.5307, 0.5025, 0.7455, 0.3825, 0.5075, 0.4995, 0.002727, 0.4991, 0.0, 0.5, 0.00106, 0.5147, 0.7298, 0.5135, 0.7298, 0.6011, 0.7298, 0.6214, 0.7616, 0.5023, 0.9846, 0.5023, 0.7616, 0.3793, 0.2616, 0.4972, 0.4846, 0.3793, 0.4846, 0.6241, 0.4884, 0.6236, 0.2616, 0.6241, 0.2616, 0.5099, 0.7317, 0.4139, 0.5408, 0.5088, 0.7267, 0.6069, 0.7286, 0.6056, 0.5243, 0.6069, 0.5214, 0.604, 0.5224, 0.6036, 0.5218, 0.6036, 0.5218, 0.4972, 0.9884, 0.4972, 0.7654, 0.5023, 0.9846, 0.4972, 0.4846, 0.4972, 0.2616, 0.5023, 0.2654, 0.5195, 0.5377, 0.5151, 0.5381, 0.52, 0.5377, 0.621, 0.4987, 0.5023, 0.4884, 0.6214, 0.4884, 0.6327, 0.745, 0.626, 0.5048, 0.6327, 0.505, 0.5023, 0.7616, 0.621, 0.7513, 0.6214, 0.7616, 0.3768, 0.7616, 0.376, 0.7616, 0.3765, 0.7581, 0.3808, 0.5003, 0.4987, 0.4932, 0.5018, 0.5008, 0.519, 0.5367, 0.5169, 0.5405, 0.5151, 0.5381, 0.6016, 0.5237, 0.5207, 0.5385, 0.6016, 0.5219, 0.4172, 0.5462, 0.5104, 0.7257, 0.5086, 0.7247, 0.6042, 0.7245, 0.6033, 0.526, 0.6042, 0.5256, 0.4158, 0.5415, 0.4159, 0.5399, 0.4162, 0.5411, 0.6236, 0.001338, 0.6241, 0.001981, 0.6236, 0.002098, 0.8596, 0.5051, 0.6404, 0.7449, 0.6404, 0.5051, 0.376, 0.9884, 0.3768, 0.9884, 0.3763, 0.9919, 0.5023, 0.2654, 0.6214, 0.4884, 0.5023, 0.4884, 0.4972, 0.7654, 0.3793, 0.9884, 0.3793, 0.7654, 0.6241, 0.7616, 0.6236, 0.7616, 0.6235, 0.7594, 0.4989, 0.7536, 0.4981, 0.7616, 0.4977, 0.7583, 0.6243, 0.2447, 0.6233, 0.005587, 0.6243, 0.005322, 0.6236, 0.2479, 0.6241, 0.248, 0.6236, 0.2487, 0.6236, 0.4884, 0.6241, 0.4884, 0.6235, 0.4906, 0.4977, 0.7583, 0.3787, 0.7533, 0.4991, 0.7532, 0.4995, 0.2462, 0.4991, 0.2483, 0.4972, 0.2444, 0.5125, 0.7306, 0.5099, 0.7314, 0.5088, 0.7267, 0.5189, 0.5364, 0.5152, 0.5367, 0.5159, 0.5339, 0.3793, 0.0, 0.4997, 0.002814, 0.3802, 0.002805, 0.5017, 0.5002, 0.4988, 0.4884, 0.5023, 0.4884, 0.6048, 0.7247, 0.6048, 0.5253, 0.6048, 0.5253, 0.5086, 0.7247, 0.4172, 0.5462, 0.5086, 0.7247, 0.6014, 0.5209, 0.5197, 0.5377, 0.52, 0.5377, 0.6093, 0.7343, 0.5025, 0.7455, 0.5087, 0.7343, 0.4057, 0.5307, 0.504, 0.5085, 0.5139, 0.5296, 0.6039, 0.7278, 0.6035, 0.7285, 0.6035, 0.7277, 0.604, 0.5224, 0.6036, 0.5226, 0.6036, 0.5218, 0.5169, 0.5405, 0.4175, 0.5381, 0.5151, 0.5381, 0.5124, 0.7291, 0.5086, 0.7247, 0.5104, 0.7257, 0.4192, 0.5439, 0.5177, 0.5437, 0.5114, 0.7242, 0.6045, 0.7291, 0.6045, 0.7291, 0.6045, 0.7291, 0.4139, 0.5408, 0.4101, 0.5351, 0.414, 0.5369, 0.5086, 0.7247, 0.5129, 0.7293, 0.5135, 0.7298, 0.5212, 0.5374, 0.5161, 0.5341, 0.6049, 0.5185, 0.6241, 0.7616, 0.6236, 0.9884, 0.6236, 0.7616, 0.9255, 0.411, 0.904, 0.4302, 0.9349, 0.3969, 0.904, 0.0698, 0.9255, 0.08902, 0.9349, 0.1031, 0.9197, 0.4197, 0.9348, 0.3971, 0.9302, 0.404, 0.9197, 0.08029, 0.9302, 0.09601, 0.9348, 0.1029, 0.8876, 0.9026, 0.875, 0.9026, 0.878, 0.9402, 0.625, 0.9371, 0.625, 0.9026, 0.6124, 0.9026, 0.875, 0.9026, 0.8624, 0.9026, 0.875, 0.9422, 0.625, 0.9371, 0.625, 0.9026, 0.625, 0.9026, 0.6227, 0.001056, 0.6227, 0.0, 0.6236, 0.001338, 0.6243, 0.003516, 0.6241, 0.001981, 0.625, 0.003328, 0.6214, 0.002881, 0.6233, 0.005587, 0.6214, 0.006083, 0.379, 0.004041, 0.3812, 0.006243, 0.3811, 0.008099, 0.6214, 0.2461, 0.6227, 0.2444, 0.6227, 0.2461, 0.6243, 0.2447, 0.625, 0.2449, 0.6248, 0.2466, 0.6227, 0.2489, 0.6236, 0.2487, 0.6227, 0.25, 0.4158, 0.5415, 0.4172, 0.5462, 0.4139, 0.5408, 0.4159, 0.5399, 0.414, 0.5369, 0.4175, 0.5381, 0.6039, 0.7278, 0.6056, 0.7257, 0.6045, 0.7291, 0.6069, 0.7286, 0.6048, 0.7319, 0.6045, 0.7291, 0.6035, 0.7285, 0.6045, 0.7291, 0.6011, 0.7298, 0.6056, 0.5243, 0.604, 0.5224, 0.6046, 0.5211, 0.6036, 0.5218, 0.6014, 0.5209, 0.6046, 0.5211, 0.6069, 0.5214, 0.6049, 0.5185, 0.6093, 0.5157, 0.5, 0.0, 0.5, 0.00106, 0.4991, 0.0, 0.5, 0.2489, 0.5, 0.25, 0.4991, 0.2483, 0.52, 0.5377, 0.5193, 0.5377, 0.5212, 0.5374, 0.5125, 0.7306, 0.5136, 0.7288, 0.5147, 0.7298, 0.6366, 0.505, 0.6366, 0.5033, 0.6404, 0.5051, 0.621, 0.4987, 0.6221, 0.5017, 0.6207, 0.5029, 0.6366, 0.745, 0.6404, 0.7449, 0.6366, 0.7467, 0.6221, 0.7483, 0.621, 0.7513, 0.6206, 0.7471, 0.4972, 0.7654, 0.4977, 0.7583, 0.4981, 0.7616, 0.3791, 0.7583, 0.3793, 0.7654, 0.3768, 0.7616, 0.375, 0.7616, 0.376, 0.7616, 0.375, 0.7654, 0.3772, 0.7538, 0.3763, 0.7538, 0.3769, 0.75, 0.4987, 0.4932, 0.4964, 0.4843, 0.4988, 0.4884, 0.5197, 0.5404, 0.5177, 0.5437, 0.5169, 0.5405, 0.5133, 0.7272, 0.5104, 0.7257, 0.5114, 0.7242, 0.6042, 0.5256, 0.604, 0.5224, 0.6048, 0.5253, 0.6033, 0.526, 0.6016, 0.5237, 0.6036, 0.5226, 0.6016, 0.5219, 0.6014, 0.5209, 0.6036, 0.5218, 0.6042, 0.7245, 0.6048, 0.7247, 0.6039, 0.7278, 0.6013, 0.7288, 0.6035, 0.7285, 0.6011, 0.7298, 0.6032, 0.7243, 0.6013, 0.727, 0.6014, 0.7238, 0.4162, 0.5411, 0.4192, 0.5439, 0.4181, 0.5452, 0.75, 0.49, 0.842, 0.4628, 0.75, 0.4807, 0.75, 0.4707, 0.8418, 0.4717, 0.75, 0.49, 0.9341, 0.9966, 1.0, 0.982, 0.9959, 0.9959, 0.9197, 0.4197, 0.842, 0.4628, 0.8418, 0.4717, 0.875, 0.994, 0.9375, 0.982, 0.9341, 0.9966, 0.9197, 0.4197, 0.9644, 0.3382, 0.9146, 0.413, 0.875, 0.994, 0.8125, 0.982, 0.875, 0.982, 0.99, 0.25, 0.9644, 0.3382, 0.9717, 0.3418, 0.8125, 0.9941, 0.75, 0.982, 0.8125, 0.982, 0.9717, 0.1582, 0.982, 0.25, 0.99, 0.25, 0.6875, 0.9941, 0.75, 0.982, 0.75, 0.9941, 0.9197, 0.08029, 0.9644, 0.1618, 0.9717, 0.1582, 0.627, 1.0, 0.6875, 0.982, 0.6865, 1.0, 0.8552, 0.0502, 0.904, 0.0698, 0.9349, 0.1031, 0.9197, 0.08029, 0.842, 0.03722, 0.9146, 0.08698, 0.6242, 1.0, 0.5625, 0.982, 0.625, 0.982, 0.75, 0.02927, 0.8418, 0.02827, 0.8552, 0.0502, 0.75, 0.01, 0.842, 0.03722, 0.8418, 0.02827, 0.5659, 0.9966, 0.5, 0.982, 0.5625, 0.982, 0.75, 0.01, 0.658, 0.03722, 0.75, 0.01933, 0.75, 0.02927, 0.6582, 0.02827, 0.75, 0.01, 0.4375, 0.9953, 0.4688, 0.982, 0.4711, 0.9953, 0.6655, 0.04607, 0.5803, 0.08029, 0.6582, 0.02827, 0.5803, 0.08029, 0.658, 0.03722, 0.6582, 0.02827, 0.4375, 0.9953, 0.375, 0.982, 0.4375, 0.982, 0.5803, 0.08029, 0.5356, 0.1618, 0.5854, 0.08698, 0.5939, 0.09392, 0.5283, 0.1582, 0.5803, 0.08029, 0.375, 0.9953, 0.3125, 0.982, 0.375, 0.982, 0.3125, 0.9952, 0.25, 0.982, 0.3125, 0.982, 0.5283, 0.3418, 0.518, 0.25, 0.51, 0.25, 0.5293, 0.25, 0.5283, 0.3418, 0.51, 0.25, 0.1875, 0.9952, 0.25, 0.982, 0.25, 0.9952, 0.5803, 0.4197, 0.5356, 0.3382, 0.5283, 0.3418, 0.5939, 0.4061, 0.5283, 0.3418, 0.5461, 0.3345, 0.125, 0.9953, 0.1875, 0.982, 0.1875, 0.9952, 0.5803, 0.4197, 0.658, 0.4628, 0.5854, 0.413, 0.03125, 0.982, 0.0625, 0.9953, 0.1041, 0.9953, 0.9349, 0.3969, 0.9197, 0.4197, 0.9197, 0.4197, 0.9717, 0.3418, 0.9302, 0.404, 0.9348, 0.3971, 0.99, 0.25, 0.9717, 0.1582, 0.99, 0.25, 0.9197, 0.08029, 0.9349, 0.1031, 0.9197, 0.08029, 0.375, 0.9026, 0.3125, 0.9424, 0.375, 0.9424, 0.1875, 0.9026, 0.25, 0.9424, 0.25, 0.9026, 0.125, 0.9026, 0.1875, 0.9424, 0.1875, 0.9026, 0.0625, 0.9026, 0.125, 0.9424, 0.125, 0.9026, 0.8876, 0.9026, 0.9422, 0.9418, 0.9375, 0.9026, 0.0, 0.9026, 0.0625, 0.9371, 0.0625, 0.9026, 0.5, 0.9026, 0.4375, 0.9424, 0.4972, 0.9428, 0.5578, 0.9418, 0.5, 0.9026, 0.4972, 0.9428, 0.5578, 0.9418, 0.6124, 0.9026, 0.5625, 0.9026, 0.875, 0.9026, 0.878, 0.9402, 0.875, 0.9026, 0.8624, 0.9026, 0.8125, 0.9422, 0.875, 0.9422, 0.625, 0.9371, 0.625, 0.9026, 0.625, 0.9026, 0.8673, 0.9418, 1.0, 0.9026, 0.9375, 0.9026, 0.0625, 0.9953, 0.125, 0.982, 0.125, 0.9953, 0.8552, 0.4498, 0.904, 0.4302, 0.8418, 0.4717, 0.875, 0.9026, 0.8876, 0.5345, 0.875, 0.5345, 0.75, 0.9422, 0.8125, 0.9026, 0.75, 0.9026, 0.6655, 0.4539, 0.5803, 0.4197, 0.5939, 0.4061, 0.6875, 0.9026, 0.75, 0.9422, 0.75, 0.9026, 0.99, 0.25, 0.9717, 0.3418, 0.9717, 0.3418, 0.6875, 0.9422, 0.6376, 0.9026, 0.6086, 0.8686, 0.9717, 0.1582, 0.9302, 0.09601, 0.9717, 0.1582, 0.25, 0.9424, 0.3125, 0.9026, 0.25, 0.9026, 0.5283, 0.1582, 0.518, 0.25, 0.5356, 0.1618, 0.5293, 0.25, 0.5283, 0.1582, 0.5461, 0.1655, 0.8624, 0.9026, 0.875, 0.5345, 0.8624, 0.5345, 0.6124, 0.5345, 0.625, 0.9026, 0.625, 0.5345, 0.658, 0.4628, 0.75, 0.49, 0.75, 0.4807, 0.375, 0.9424, 0.4375, 0.9026, 0.375, 0.9026, 0.6582, 0.4717, 0.75, 0.4707, 0.75, 0.49, 0.625, 0.9026, 0.6376, 0.5345, 0.625, 0.5345, 0.5041, 0.9959, 0.4688, 0.982, 0.5, 0.982, 0.03125, 0.982, 0.06098, 0.9959, 0.0, 0.982, 0.6214, 0.001056, 0.6236, 0.002098, 0.6214, 0.002881, 0.6243, 0.005322, 0.6236, 0.002098, 0.6241, 0.001981, 0.3757, 0.9954, 0.376, 0.9884, 0.3763, 0.9919, 0.3768, 0.9954, 0.3768, 0.9884, 0.3778, 0.9884, 0.6227, 0.2489, 0.6236, 0.2479, 0.6236, 0.2487, 0.6243, 0.2447, 0.6236, 0.2479, 0.6233, 0.2444, 0.4158, 0.5415, 0.414, 0.5369, 0.4159, 0.5399, 0.6039, 0.7278, 0.6045, 0.7291, 0.6035, 0.7285, 0.6056, 0.7257, 0.6045, 0.7291, 0.6045, 0.7291, 0.6048, 0.7319, 0.6045, 0.7291, 0.6045, 0.7291, 0.6056, 0.5243, 0.6046, 0.5211, 0.6069, 0.5214, 0.604, 0.5224, 0.6046, 0.5211, 0.6046, 0.5211, 0.6049, 0.5185, 0.6046, 0.5211, 0.6014, 0.5209, 0.5151, 0.5381, 0.5189, 0.5364, 0.52, 0.5377, 0.5086, 0.7247, 0.5125, 0.7306, 0.5088, 0.7267, 0.6214, 0.4884, 0.6235, 0.4906, 0.621, 0.4987, 0.6327, 0.505, 0.6319, 0.5032, 0.6347, 0.5033, 0.6243, 0.7587, 0.6235, 0.7594, 0.6231, 0.7533, 0.6214, 0.7616, 0.6235, 0.7594, 0.6236, 0.7616, 0.3791, 0.7583, 0.3765, 0.7581, 0.3787, 0.7533, 0.3754, 0.7589, 0.3765, 0.7581, 0.376, 0.7616, 0.5207, 0.5385, 0.5169, 0.5405, 0.519, 0.5367, 0.5143, 0.7289, 0.5104, 0.7257, 0.5133, 0.7272, 0.6042, 0.5256, 0.6036, 0.5226, 0.604, 0.5224, 0.6016, 0.5219, 0.6036, 0.5226, 0.6016, 0.5237, 0.6042, 0.7245, 0.6035, 0.7277, 0.6032, 0.7243, 0.6013, 0.7288, 0.6035, 0.7277, 0.6035, 0.7285, 0.4181, 0.5452, 0.4158, 0.5415, 0.4162, 0.5411, 0.4182, 0.5406, 0.4159, 0.5399, 0.4175, 0.5381, 0.5023, 0.0, 0.6214, 0.001056, 0.5017, 0.00106, 0.6214, 0.006083, 0.5001, 0.002902, 0.6214, 0.002881, 0.625, 0.2449, 0.6243, 0.005322, 0.625, 0.005142, 0.6214, 0.006083, 0.6233, 0.2444, 0.6214, 0.2439, 0.5, 0.2439, 0.3802, 0.00761, 0.3812, 0.006243, 0.6404, 0.5051, 0.8634, 0.5033, 0.8596, 0.5051, 0.6214, 0.2654, 0.6236, 0.4884, 0.6214, 0.4884, 0.5, 0.00612, 0.3802, 0.002805, 0.4997, 0.002814, 0.6404, 0.7449, 0.6327, 0.505, 0.6404, 0.5051, 0.6205, 0.5045, 0.626, 0.7452, 0.6205, 0.7455, 0.4972, 0.7654, 0.3791, 0.7583, 0.4977, 0.7583, 0.4984, 0.75, 0.3787, 0.7533, 0.3779, 0.75, 0.6404, 0.7449, 0.8634, 0.7467, 0.6366, 0.7467, 0.6214, 0.9846, 0.6236, 0.7616, 0.6236, 0.9884, 0.5023, 0.2654, 0.6214, 0.2574, 0.6214, 0.2654, 0.6214, 0.2439, 0.5001, 0.2502, 0.5, 0.2439, 0.504, 0.5085, 0.621, 0.4987, 0.6205, 0.5045, 0.5025, 0.7455, 0.621, 0.7513, 0.5013, 0.7512, 0.3793, 0.7654, 0.3768, 0.9884, 0.3768, 0.7616, 0.375, 0.7654, 0.376, 0.9884, 0.375, 0.9884, 0.504, 0.5085, 0.3808, 0.5003, 0.5018, 0.5008, 0.4972, 0.4846, 0.3799, 0.493, 0.3793, 0.4846, 0.6093, 0.7343, 0.6069, 0.5214, 0.6093, 0.5157, 0.6048, 0.5253, 0.6056, 0.7257, 0.6048, 0.7247, 0.5087, 0.7343, 0.4097, 0.5348, 0.5099, 0.7317, 0.4172, 0.5462, 0.5088, 0.7267, 0.4139, 0.5408, 0.5139, 0.5296, 0.6049, 0.5185, 0.5161, 0.5341, 0.5087, 0.7343, 0.6048, 0.7319, 0.6093, 0.7343, 0.4175, 0.5381, 0.5152, 0.5367, 0.5151, 0.5381, 0.5139, 0.5296, 0.4097, 0.5346, 0.4057, 0.5307, 0.6048, 0.7247, 0.6042, 0.5256, 0.6048, 0.5253, 0.6015, 0.5268, 0.6032, 0.7243, 0.6014, 0.7238, 0.5114, 0.7242, 0.4181, 0.5452, 0.4192, 0.5439, 0.6015, 0.5268, 0.5197, 0.5404, 0.6016, 0.5237, 0.6014, 0.5209, 0.5207, 0.5385, 0.5197, 0.5377, 0.6011, 0.7298, 0.5143, 0.7289, 0.6013, 0.7288, 0.6014, 0.7238, 0.5133, 0.7272, 0.5114, 0.7242, 0.5177, 0.5437, 0.4182, 0.5406, 0.5169, 0.5405, 0.6048, 0.7247, 0.6039, 0.7278, 0.6039, 0.7278, 0.6011, 0.7298, 0.6035, 0.7285, 0.6011, 0.7298, 0.4175, 0.5381, 0.4159, 0.5399, 0.4175, 0.5381, 0.4172, 0.5462, 0.4158, 0.5415, 0.4158, 0.5415, 0.6048, 0.5253, 0.604, 0.5224, 0.6048, 0.5253, 0.6014, 0.5209, 0.6036, 0.5218, 0.6036, 0.5218, 0.03125, 0.982, 0.0, 0.982, 0.0, 0.518, 0.5854, 0.413, 0.658, 0.4628, 0.5356, 0.3382, 0.658, 0.4628, 0.75, 0.4807, 0.75, 0.01933, 0.75, 0.4807, 0.842, 0.4628, 0.842, 0.03722, 0.842, 0.4628, 0.9146, 0.413, 0.9644, 0.3382, 0.842, 0.03722, 0.982, 0.25, 0.9644, 0.1618, 0.9644, 0.3382, 0.982, 0.25, 0.842, 0.4628, 0.9644, 0.1618, 0.9146, 0.08698, 0.842, 0.03722, 0.842, 0.03722, 0.75, 0.01933, 0.75, 0.4807, 0.75, 0.01933, 0.658, 0.03722, 0.658, 0.4628, 0.658, 0.03722, 0.5854, 0.08698, 0.5356, 0.1618, 0.658, 0.4628, 0.518, 0.25, 0.5356, 0.3382, 0.5356, 0.1618, 0.518, 0.25, 0.658, 0.03722, 0.982, 0.25, 0.842, 0.03722, 0.842, 0.4628, 0.9375, 0.5345, 0.8876, 0.5345, 0.8876, 0.9026, 0.9717, 0.3418, 0.9717, 0.3418, 0.9348, 0.3971, 0.8125, 0.9422, 0.75, 0.9422, 0.75, 0.9941, 0.75, 0.9941, 0.75, 0.9422, 0.6875, 0.9422, 0.6875, 0.9941, 0.6875, 0.9422, 0.6086, 0.8686, 0.3731, 0.1598, 0.622, 0.9402, 0.5659, 0.9966, 0.622, 0.9402, 0.5578, 0.9418, 0.5041, 0.9959, 0.4711, 0.9953, 0.5041, 0.9959, 0.5578, 0.9418, 0.375, 0.5345, 0.375, 0.9026, 0.4375, 0.9026, 0.3125, 0.9952, 0.375, 0.9953, 0.375, 0.9424, 0.3125, 0.5345, 0.25, 0.5345, 0.25, 0.9026, 0.25, 0.5345, 0.1875, 0.5345, 0.1875, 0.9026, 0.1875, 0.5345, 0.125, 0.5345, 0.125, 0.9026, 0.375, 0.9026, 0.375, 0.5345, 0.3125, 0.5345, 0.9348, 0.1029, 0.9717, 0.1582, 0.9717, 0.1582, 0.125, 0.5345, 0.0625, 0.5345, 0.0625, 0.9026, 1.0, 0.518, 1.0, 0.982, 0.9375, 0.982, 0.5939, 0.4061, 0.5461, 0.3345, 0.5939, 0.09392, 0.5461, 0.3345, 0.5293, 0.25, 0.5939, 0.09392, 0.5293, 0.25, 0.5461, 0.1655, 0.5939, 0.09392, 0.5939, 0.09392, 0.6655, 0.04607, 0.75, 0.02927, 0.75, 0.02927, 0.8552, 0.0502, 0.75, 0.4707, 0.8552, 0.0502, 0.9349, 0.1031, 0.99, 0.25, 0.75, 0.4707, 0.8552, 0.0502, 0.8552, 0.4498, 0.9349, 0.1031, 0.9717, 0.1582, 0.99, 0.25, 0.99, 0.25, 0.9717, 0.3418, 0.9349, 0.3969, 0.9349, 0.3969, 0.8552, 0.4498, 0.99, 0.25, 0.75, 0.4707, 0.6655, 0.4539, 0.5939, 0.4061, 0.5939, 0.09392, 0.75, 0.02927, 0.5939, 0.4061, 0.5939, 0.4061, 0.75, 0.02927, 0.75, 0.4707, 0.0625, 0.5345, 0.0, 0.5345, 0.0, 0.9026, 0.9341, 0.9966, 0.878, 0.9402, 0.875, 0.9422, 0.5625, 0.5345, 0.5625, 0.9026, 0.6124, 0.9026, 0.625, 0.982, 0.5625, 0.982, 0.5625, 0.518, 0.5625, 0.982, 0.5, 0.982, 0.5, 0.518, 0.4375, 0.518, 0.5, 0.518, 0.4688, 0.982, 0.5, 0.518, 0.5, 0.982, 0.4688, 0.982, 0.4711, 0.9953, 0.4972, 0.9428, 0.4375, 0.9424, 0.375, 0.982, 0.3125, 0.982, 0.3125, 0.518, 0.3125, 0.9424, 0.25, 0.9424, 0.25, 0.9952, 0.25, 0.9952, 0.25, 0.9424, 0.1875, 0.9424, 0.1875, 0.9952, 0.1875, 0.9424, 0.125, 0.9424, 0.0625, 0.9424, 0.0625, 0.9953, 0.125, 0.9953, 0.9959, 0.9959, 0.9422, 0.9418, 0.878, 0.9402, 1.0, 0.5345, 0.9375, 0.5345, 0.9375, 0.9026, 0.99, 0.25, 0.99, 0.25, 0.9717, 0.3418, 0.9717, 0.1582, 0.99, 0.25, 0.99, 0.25, 0.6376, 0.5345, 0.6376, 0.9026, 0.6875, 0.9026, 0.5017, 0.00106, 0.6214, 0.001056, 0.6214, 0.002881, 0.625, 0.5345, 0.625, 0.9026, 0.625, 0.9026, 0.8125, 0.9941, 0.875, 0.994, 0.875, 0.9422, 0.6875, 0.5345, 0.6875, 0.9026, 0.75, 0.9026, 0.75, 0.5345, 0.75, 0.9026, 0.8125, 0.9026, 0.875, 0.5345, 0.875, 0.5345, 0.875, 0.9026, 0.4375, 0.9424, 0.375, 0.9424, 0.375, 0.9953, 0.4375, 0.982, 0.375, 0.982, 0.375, 0.518, 0.4375, 0.5345, 0.4375, 0.9026, 0.5, 0.9026, 0.5, 0.5345, 0.5, 0.9026, 0.5625, 0.9026, 0.6875, 0.982, 0.625, 0.982, 0.625, 0.518, 0.75, 0.982, 0.6875, 0.982, 0.6875, 0.518, 0.8125, 0.982, 0.75, 0.982, 0.75, 0.518, 0.875, 0.982, 0.8125, 0.982, 0.8125, 0.518, 0.8673, 0.9418, 0.06098, 0.9959, 0.1041, 0.9953, 0.9375, 0.982, 0.875, 0.982, 0.875, 0.518, 0.8125, 0.5345, 0.8125, 0.9026, 0.8624, 0.9026, 0.1041, 0.9953, 0.0625, 0.9953, 0.0625, 0.9424, 0.125, 0.518, 0.125, 0.982, 0.0625, 0.982, 0.1875, 0.982, 0.125, 0.982, 0.125, 0.518, 0.25, 0.982, 0.1875, 0.982, 0.1875, 0.518, 0.3125, 0.982, 0.25, 0.982, 0.25, 0.518, 0.6214, 0.006083, 0.6214, 0.2439, 0.5, 0.2439, 0.5151, 0.5381, 0.5151, 0.5381, 0.4175, 0.5381, 0.6011, 0.7298, 0.6048, 0.7319, 0.5147, 0.7298, 0.6048, 0.7319, 0.5101, 0.732, 0.5147, 0.7298, 0.3793, 0.008662, 0.3802, 0.00761, 0.4997, 0.2467, 0.5017, 0.2574, 0.5001, 0.2502, 0.6214, 0.2502, 0.3768, 0.9884, 0.376, 0.9884, 0.376, 0.7616, 0.6093, 0.5157, 0.6205, 0.5045, 0.6205, 0.7455, 0.4159, 0.5399, 0.4159, 0.5399, 0.4158, 0.5415, 0.6039, 0.7278, 0.6035, 0.7285, 0.6035, 0.7285, 0.6015, 0.5268, 0.6014, 0.7238, 0.5114, 0.7242, 0.6093, 0.5157, 0.5139, 0.5296, 0.504, 0.5085, 0.414, 0.5369, 0.4097, 0.5346, 0.5159, 0.5341, 0.5143, 0.7289, 0.5133, 0.7272, 0.6013, 0.727, 0.4057, 0.5307, 0.5087, 0.7343, 0.5025, 0.7455, 0.4995, 0.002727, 0.4972, 0.0, 0.4991, 0.0, 0.6011, 0.7298, 0.6011, 0.7298, 0.5147, 0.7298, 0.5135, 0.7298, 0.5131, 0.7298, 0.6011, 0.7298, 0.6214, 0.7616, 0.6214, 0.9846, 0.5023, 0.9846, 0.3793, 0.2616, 0.4972, 0.2616, 0.4972, 0.4846, 0.6241, 0.4884, 0.6236, 0.4884, 0.6236, 0.2616, 0.5099, 0.7317, 0.4097, 0.5348, 0.4139, 0.5408, 0.6069, 0.7286, 0.6056, 0.7257, 0.6056, 0.5243, 0.604, 0.5224, 0.604, 0.5224, 0.6036, 0.5218, 0.4988, 0.7616, 0.5023, 0.7616, 0.4972, 0.7654, 0.5023, 0.7616, 0.5023, 0.9846, 0.4972, 0.7654, 0.5023, 0.9846, 0.5007, 0.9884, 0.4972, 0.9884, 0.4972, 0.2616, 0.5007, 0.2616, 0.5023, 0.2654, 0.5023, 0.2654, 0.5023, 0.4884, 0.4972, 0.4846, 0.5023, 0.4884, 0.4988, 0.4884, 0.4972, 0.4846, 0.5195, 0.5377, 0.5151, 0.5381, 0.5151, 0.5381, 0.621, 0.4987, 0.502, 0.5007, 0.5023, 0.4884, 0.6327, 0.745, 0.626, 0.7452, 0.626, 0.5048, 0.5023, 0.7616, 0.5013, 0.7512, 0.621, 0.7513, 0.3808, 0.5003, 0.3799, 0.493, 0.4987, 0.4932, 0.6016, 0.5237, 0.5197, 0.5404, 0.5207, 0.5385, 0.4172, 0.5462, 0.4181, 0.5452, 0.5104, 0.7257, 0.6042, 0.7245, 0.6032, 0.7243, 0.6033, 0.526, 0.8596, 0.5051, 0.8596, 0.7449, 0.6404, 0.7449, 0.5023, 0.2654, 0.6214, 0.2654, 0.6214, 0.4884, 0.4972, 0.7654, 0.4972, 0.9884, 0.3793, 0.9884, 0.4989, 0.7536, 0.5, 0.7616, 0.4981, 0.7616, 0.6243, 0.2447, 0.6233, 0.2444, 0.6233, 0.005587, 0.4977, 0.7583, 0.3791, 0.7583, 0.3787, 0.7533, 0.4995, 0.2462, 0.5, 0.2489, 0.4991, 0.2483, 0.3793, 0.0, 0.4972, 0.0, 0.4997, 0.002814, 0.5017, 0.5002, 0.4987, 0.4932, 0.4988, 0.4884, 0.6048, 0.7247, 0.6048, 0.7247, 0.6048, 0.5253, 0.5086, 0.7247, 0.4172, 0.5462, 0.4172, 0.5462, 0.52, 0.5377, 0.5212, 0.5374, 0.6014, 0.5209, 0.5212, 0.5374, 0.6014, 0.5209, 0.6014, 0.5209, 0.6093, 0.7343, 0.6205, 0.7455, 0.5025, 0.7455, 0.4057, 0.5307, 0.3825, 0.5075, 0.504, 0.5085, 0.5169, 0.5405, 0.4182, 0.5406, 0.4175, 0.5381, 0.5086, 0.7247, 0.5086, 0.7247, 0.5129, 0.7293, 0.6049, 0.5185, 0.6014, 0.5209, 0.5212, 0.5374, 0.5212, 0.5374, 0.5189, 0.5364, 0.5161, 0.5341, 0.6241, 0.7616, 0.6241, 0.9884, 0.6236, 0.9884, 0.6214, 0.002881, 0.6236, 0.002098, 0.6233, 0.005587, 0.379, 0.004041, 0.3811, 0.00404, 0.3812, 0.006243, 0.6214, 0.2461, 0.6214, 0.2439, 0.6227, 0.2444, 0.6039, 0.7278, 0.6048, 0.7247, 0.6056, 0.7257, 0.6069, 0.7286, 0.6093, 0.7343, 0.6048, 0.7319, 0.6056, 0.5243, 0.6048, 0.5253, 0.604, 0.5224, 0.6069, 0.5214, 0.6046, 0.5211, 0.6049, 0.5185, 0.621, 0.4987, 0.6225, 0.4924, 0.6221, 0.5017, 0.6221, 0.7483, 0.6225, 0.7576, 0.621, 0.7513, 0.3772, 0.7538, 0.3765, 0.7581, 0.3763, 0.7538, 0.6033, 0.526, 0.6015, 0.5268, 0.6016, 0.5237, 0.6032, 0.7243, 0.6035, 0.7277, 0.6013, 0.727, 0.4162, 0.5411, 0.4182, 0.5406, 0.4192, 0.5439, 0.75, 0.49, 0.8418, 0.4717, 0.842, 0.4628, 0.75, 0.4707, 0.8552, 0.4498, 0.8418, 0.4717, 0.9341, 0.9966, 0.9375, 0.982, 1.0, 0.982, 0.9197, 0.4197, 0.9146, 0.413, 0.842, 0.4628, 0.875, 0.994, 0.875, 0.982, 0.9375, 0.982, 0.9197, 0.4197, 0.9717, 0.3418, 0.9644, 0.3382, 0.875, 0.994, 0.8125, 0.9941, 0.8125, 0.982, 0.99, 0.25, 0.982, 0.25, 0.9644, 0.3382, 0.8125, 0.9941, 0.75, 0.9941, 0.75, 0.982, 0.9717, 0.1582, 0.9644, 0.1618, 0.982, 0.25, 0.6875, 0.9941, 0.6875, 0.982, 0.75, 0.982, 0.9197, 0.08029, 0.9146, 0.08698, 0.9644, 0.1618, 0.627, 1.0, 0.625, 0.982, 0.6875, 0.982, 0.8552, 0.0502, 0.8418, 0.02827, 0.904, 0.0698, 0.9197, 0.08029, 0.8418, 0.02827, 0.842, 0.03722, 0.6242, 1.0, 0.5625, 1.0, 0.5625, 0.982, 0.75, 0.02927, 0.75, 0.01, 0.8418, 0.02827, 0.75, 0.01, 0.75, 0.01933, 0.842, 0.03722, 0.5659, 0.9966, 0.5041, 0.9959, 0.5, 0.982, 0.75, 0.01, 0.6582, 0.02827, 0.658, 0.03722, 0.75, 0.02927, 0.6655, 0.04607, 0.6582, 0.02827, 0.4375, 0.9953, 0.4375, 0.982, 0.4688, 0.982, 0.6655, 0.04607, 0.5939, 0.09392, 0.5803, 0.08029, 0.5803, 0.08029, 0.5854, 0.08698, 0.658, 0.03722, 0.4375, 0.9953, 0.375, 0.9953, 0.375, 0.982, 0.5803, 0.08029, 0.5283, 0.1582, 0.5356, 0.1618, 0.5939, 0.09392, 0.5461, 0.1655, 0.5283, 0.1582, 0.375, 0.9953, 0.3125, 0.9952, 0.3125, 0.982, 0.3125, 0.9952, 0.25, 0.9952, 0.25, 0.982, 0.5283, 0.3418, 0.5356, 0.3382, 0.518, 0.25, 0.5293, 0.25, 0.5461, 0.3345, 0.5283, 0.3418, 0.1875, 0.9952, 0.1875, 0.982, 0.25, 0.982, 0.5803, 0.4197, 0.5854, 0.413, 0.5356, 0.3382, 0.5939, 0.4061, 0.5803, 0.4197, 0.5283, 0.3418, 0.125, 0.9953, 0.125, 0.982, 0.1875, 0.982, 0.5803, 0.4197, 0.6582, 0.4717, 0.658, 0.4628, 0.03125, 0.982, 0.0625, 0.982, 0.0625, 0.9953, 0.9349, 0.3969, 0.9348, 0.3971, 0.9197, 0.4197, 0.9717, 0.3418, 0.9717, 0.3418, 0.9302, 0.404, 0.99, 0.25, 0.9717, 0.1582, 0.9717, 0.1582, 0.9197, 0.08029, 0.9348, 0.1029, 0.9349, 0.1031, 0.375, 0.9026, 0.3125, 0.9026, 0.3125, 0.9424, 0.1875, 0.9026, 0.1875, 0.9424, 0.25, 0.9424, 0.125, 0.9026, 0.125, 0.9424, 0.1875, 0.9424, 0.0625, 0.9026, 0.0625, 0.9424, 0.125, 0.9424, 0.8876, 0.9026, 0.878, 0.9402, 0.9422, 0.9418, 0.0, 0.9026, 0.0, 0.9371, 0.0625, 0.9371, 0.5, 0.9026, 0.4375, 0.9026, 0.4375, 0.9424, 0.5578, 0.9418, 0.5625, 0.9026, 0.5, 0.9026, 0.5578, 0.9418, 0.622, 0.9402, 0.6124, 0.9026, 0.875, 0.9026, 0.875, 0.9422, 0.878, 0.9402, 0.8624, 0.9026, 0.8125, 0.9026, 0.8125, 0.9422, 0.625, 0.9371, 0.625, 0.9371, 0.625, 0.9026, 0.8673, 0.9418, 0.9126, 0.9428, 1.0, 0.9026, 0.0625, 0.9953, 0.0625, 0.982, 0.125, 0.982, 0.8552, 0.4498, 0.9349, 0.3969, 0.904, 0.4302, 0.875, 0.9026, 0.8876, 0.9026, 0.8876, 0.5345, 0.75, 0.9422, 0.8125, 0.9422, 0.8125, 0.9026, 0.6655, 0.4539, 0.6582, 0.4717, 0.5803, 0.4197, 0.6875, 0.9026, 0.6875, 0.9422, 0.75, 0.9422, 0.99, 0.25, 0.99, 0.25, 0.9717, 0.3418, 0.6875, 0.9422, 0.6875, 0.9026, 0.6376, 0.9026, 0.9717, 0.1582, 0.9348, 0.1029, 0.9302, 0.09601, 0.25, 0.9424, 0.3125, 0.9424, 0.3125, 0.9026, 0.5283, 0.1582, 0.51, 0.25, 0.518, 0.25, 0.5293, 0.25, 0.51, 0.25, 0.5283, 0.1582, 0.8624, 0.9026, 0.875, 0.9026, 0.875, 0.5345, 0.6124, 0.5345, 0.6124, 0.9026, 0.625, 0.9026, 0.658, 0.4628, 0.6582, 0.4717, 0.75, 0.49, 0.375, 0.9424, 0.4375, 0.9424, 0.4375, 0.9026, 0.6582, 0.4717, 0.6655, 0.4539, 0.75, 0.4707, 0.625, 0.9026, 0.6376, 0.9026, 0.6376, 0.5345, 0.5041, 0.9959, 0.4711, 0.9953, 0.4688, 0.982, 0.03125, 0.982, 0.1041, 0.9953, 0.06098, 0.9959, 0.6214, 0.001056, 0.6236, 0.001338, 0.6236, 0.002098, 0.6243, 0.005322, 0.6233, 0.005587, 0.6236, 0.002098, 0.3757, 0.9954, 0.375, 0.9884, 0.376, 0.9884, 0.3768, 0.9954, 0.3763, 0.9919, 0.3768, 0.9884, 0.6227, 0.2489, 0.6227, 0.2471, 0.6236, 0.2479, 0.6243, 0.2447, 0.6241, 0.248, 0.6236, 0.2479, 0.4158, 0.5415, 0.4139, 0.5408, 0.414, 0.5369, 0.6039, 0.7278, 0.6045, 0.7291, 0.6045, 0.7291, 0.6056, 0.7257, 0.6069, 0.7286, 0.6045, 0.7291, 0.6048, 0.7319, 0.6011, 0.7298, 0.6045, 0.7291, 0.6056, 0.5243, 0.6046, 0.5211, 0.6046, 0.5211, 0.604, 0.5224, 0.6036, 0.5218, 0.6046, 0.5211, 0.6049, 0.5185, 0.6046, 0.5211, 0.6046, 0.5211, 0.5151, 0.5381, 0.5152, 0.5367, 0.5189, 0.5364, 0.5086, 0.7247, 0.5135, 0.7298, 0.5125, 0.7306, 0.6214, 0.4884, 0.6236, 0.4884, 0.6235, 0.4906, 0.6327, 0.505, 0.626, 0.5048, 0.6319, 0.5032, 0.6243, 0.7587, 0.6241, 0.7616, 0.6235, 0.7594, 0.6214, 0.7616, 0.621, 0.7513, 0.6235, 0.7594, 0.3791, 0.7583, 0.3768, 0.7616, 0.3765, 0.7581, 0.3754, 0.7589, 0.3763, 0.7538, 0.3765, 0.7581, 0.5207, 0.5385, 0.5197, 0.5404, 0.5169, 0.5405, 0.5143, 0.7289, 0.5124, 0.7291, 0.5104, 0.7257, 0.6042, 0.5256, 0.6033, 0.526, 0.6036, 0.5226, 0.6016, 0.5219, 0.6036, 0.5218, 0.6036, 0.5226, 0.6042, 0.7245, 0.6039, 0.7278, 0.6035, 0.7277, 0.6013, 0.7288, 0.6013, 0.727, 0.6035, 0.7277, 0.4181, 0.5452, 0.4172, 0.5462, 0.4158, 0.5415, 0.4182, 0.5406, 0.4162, 0.5411, 0.4159, 0.5399, 0.5023, 0.0, 0.6214, 0.0, 0.6214, 0.001056, 0.6214, 0.006083, 0.5, 0.00612, 0.5001, 0.002902, 0.625, 0.2449, 0.6243, 0.2447, 0.6243, 0.005322, 0.6214, 0.006083, 0.6233, 0.005587, 0.6233, 0.2444, 0.5, 0.2439, 0.4997, 0.2467, 0.3802, 0.00761, 0.6404, 0.5051, 0.6366, 0.5033, 0.8634, 0.5033, 0.6214, 0.2654, 0.6236, 0.2616, 0.6236, 0.4884, 0.5, 0.00612, 0.3812, 0.006243, 0.3802, 0.002805, 0.6404, 0.7449, 0.6327, 0.745, 0.6327, 0.505, 0.6205, 0.5045, 0.626, 0.5048, 0.626, 0.7452, 0.4972, 0.7654, 0.3793, 0.7654, 0.3791, 0.7583, 0.4984, 0.75, 0.4991, 0.7532, 0.3787, 0.7533, 0.6404, 0.7449, 0.8596, 0.7449, 0.8634, 0.7467, 0.6214, 0.9846, 0.6214, 0.7616, 0.6236, 0.7616, 0.5023, 0.2654, 0.5017, 0.2574, 0.6214, 0.2574, 0.6214, 0.2439, 0.6214, 0.2502, 0.5001, 0.2502, 0.504, 0.5085, 0.502, 0.5007, 0.621, 0.4987, 0.5025, 0.7455, 0.6205, 0.7455, 0.621, 0.7513, 0.3793, 0.7654, 0.3793, 0.9884, 0.3768, 0.9884, 0.375, 0.7654, 0.376, 0.7616, 0.376, 0.9884, 0.504, 0.5085, 0.3825, 0.5075, 0.3808, 0.5003, 0.4972, 0.4846, 0.4987, 0.4932, 0.3799, 0.493, 0.6093, 0.7343, 0.6069, 0.7286, 0.6069, 0.5214, 0.6048, 0.5253, 0.6056, 0.5243, 0.6056, 0.7257, 0.5087, 0.7343, 0.4057, 0.5307, 0.4097, 0.5348, 0.4172, 0.5462, 0.5086, 0.7247, 0.5088, 0.7267, 0.5139, 0.5296, 0.6093, 0.5157, 0.6049, 0.5185, 0.5087, 0.7343, 0.5101, 0.732, 0.6048, 0.7319, 0.4175, 0.5381, 0.414, 0.5369, 0.5152, 0.5367, 0.5139, 0.5296, 0.5159, 0.5341, 0.4097, 0.5346, 0.6048, 0.7247, 0.6042, 0.7245, 0.6042, 0.5256, 0.6015, 0.5268, 0.6033, 0.526, 0.6032, 0.7243, 0.5114, 0.7242, 0.5104, 0.7257, 0.4181, 0.5452, 0.6015, 0.5268, 0.5177, 0.5437, 0.5197, 0.5404, 0.6014, 0.5209, 0.6016, 0.5219, 0.5207, 0.5385, 0.6011, 0.7298, 0.5131, 0.7298, 0.5143, 0.7289, 0.6014, 0.7238, 0.6013, 0.727, 0.5133, 0.7272, 0.5177, 0.5437, 0.4192, 0.5439, 0.4182, 0.5406, 0.6048, 0.7247, 0.6048, 0.7247, 0.6039, 0.7278, 0.6011, 0.7298, 0.6035, 0.7285, 0.6035, 0.7285, 0.4175, 0.5381, 0.4159, 0.5399, 0.4159, 0.5399, 0.4172, 0.5462, 0.4172, 0.5462, 0.4158, 0.5415, 0.6048, 0.5253, 0.604, 0.5224, 0.604, 0.5224, 0.6014, 0.5209, 0.6014, 0.5209, 0.6036, 0.5218, 0.0, 0.518, 0.0625, 0.518, 0.03125, 0.982, 0.0625, 0.518, 0.0625, 0.982, 0.03125, 0.982, 0.5051, 0.5, 0.4949, 0.5, 0.4949, 0.5, 0.4684, 0.5263, 0.625, 0.3803, 0.5053, 0.5, 0.875, 0.5, 0.875, 0.5, 0.875, 0.5, 0.6078, 0.5, 0.5206, 0.5, 0.589, 0.5, 0.4949, 0.5, 0.5051, 0.5, 0.5051, 0.5, 0.625, 0.25, 0.625, 0.25, 0.625, 0.25, 0.625, 0.25, 0.625, 0.25, 0.625, 0.25, 0.875, 0.5, 0.875, 0.5, 0.875, 0.5, 0.5051, 0.5, 0.4949, 0.5, 0.5051, 0.5, 0.7449, 0.5, 0.7551, 0.5, 0.7551, 0.5, 0.875, 0.5, 0.875, 0.5, 0.875, 0.5, 0.625, 0.6301, 0.625, 0.6199, 0.625, 0.6301, 0.5051, 0.5, 0.4949, 0.5, 0.4949, 0.5, 0.875, 0.5, 0.875, 0.5, 0.875, 0.5, 0.625, 0.3803, 0.4684, 0.5263, 0.5053, 0.5, 0.875, 0.5, 0.875, 0.5, 0.875, 0.5, 0.5206, 0.5, 0.6078, 0.5, 0.589, 0.5, 0.4949, 0.5, 0.5051, 0.5, 0.4949, 0.5, 0.625, 0.25, 0.625, 0.25, 0.625, 0.25, 0.875, 0.5, 0.875, 0.5, 0.875, 0.5, 0.625, 0.6301, 0.625, 0.6199, 0.625, 0.6301, 0.7551, 0.5, 0.7449, 0.5, 0.7551, 0.5, 0.4949, 0.5, 0.5051, 0.5, 0.4949, 0.5, 0.625, 0.25, 0.625, 0.25, 0.625, 0.25, 0.4949, 0.5, 0.3911, 0.5, 0.4949, 0.5, 0.875, 0.5, 0.875, 0.5, 0.875, 0.5, 0.625, 0.69, 0.625, 0.75, 0.625, 0.75, 0.625, 0.6301, 0.625, 0.69, 0.625, 0.6301, 0.5051, 0.5, 0.5625, 0.5, 0.5051, 0.5, 0.565, 0.5, 0.5051, 0.5, 0.5051, 0.5, 0.565, 0.5, 0.625, 0.5, 0.5625, 0.5, 0.625, 0.5, 0.5625, 0.5, 0.5625, 0.5, 0.625, 0.25, 0.625, 0.25, 0.625, 0.25, 0.435, 0.5, 0.375, 0.5, 0.375, 0.5, 0.4949, 0.5, 0.435, 0.5, 0.4949, 0.5, 0.4949, 0.5, 0.4375, 0.5, 0.4375, 0.5, 0.625, 0.56, 0.625, 0.6199, 0.625, 0.6199, 0.625, 0.56, 0.625, 0.5, 0.625, 0.5625, 0.375, 0.5, 0.4375, 0.5, 0.4375, 0.5, 0.5081, 0.5, 0.375, 0.5, 0.5206, 0.5, 0.5081, 0.5, 0.375, 0.5, 0.375, 0.5, 0.375, 0.5, 0.4949, 0.5, 0.4949, 0.5, 0.6083, 0.2231, 0.6289, 0.2662, 0.6177, 0.2373, 0.6341, 0.3021, 0.6362, 0.2824, 0.6513, 0.3434, 0.6056, 0.2694, 0.6289, 0.2662, 0.6341, 0.3021, 0.6161, 0.2589, 0.6177, 0.2373, 0.6289, 0.2662, 0.875, 0.5, 0.875, 0.5, 0.875, 0.5, 0.875, 0.5, 0.875, 0.5, 0.875, 0.5, 0.5051, 0.5, 0.625, 0.5, 0.5051, 0.5, 0.519, 0.5, 0.5619, 0.5, 0.5051, 0.5, 0.6444, 0.5, 0.519, 0.5, 0.5327, 0.5, 0.875, 0.5, 0.875, 0.5, 0.875, 0.5, 0.875, 0.5, 0.875, 0.5, 0.875, 0.5, 0.875, 0.5, 0.875, 0.5, 0.875, 0.5, 0.875, 0.5, 0.875, 0.5, 0.875, 0.5, 0.5051, 0.5, 0.625, 0.5, 0.5051, 0.5, 0.625, 0.6301, 0.625, 0.6875, 0.625, 0.6875, 0.625, 0.69, 0.625, 0.6301, 0.625, 0.6301, 0.625, 0.69, 0.625, 0.75, 0.625, 0.6875, 0.625, 0.75, 0.625, 0.6875, 0.625, 0.6875, 0.625, 0.25, 0.625, 0.25, 0.625, 0.25, 0.625, 0.56, 0.625, 0.5, 0.625, 0.5, 0.625, 0.6199, 0.625, 0.56, 0.625, 0.6199, 0.625, 0.6199, 0.625, 0.5625, 0.625, 0.6199, 0.435, 0.5, 0.4949, 0.5, 0.4949, 0.5, 0.435, 0.5, 0.375, 0.5, 0.4375, 0.5, 0.625, 0.5, 0.625, 0.5625, 0.625, 0.5625, 0.625, 0.25, 0.625, 0.25, 0.625, 0.25, 0.625, 0.25, 0.625, 0.25, 0.625, 0.25, 0.4949, 0.5, 0.375, 0.5, 0.4949, 0.5, 0.5081, 0.5, 0.4381, 0.5, 0.4949, 0.5, 0.375, 0.5, 0.5081, 0.5, 0.5206, 0.5, 0.625, 0.25, 0.625, 0.25, 0.625, 0.25, 0.6289, 0.2662, 0.6176, 0.2374, 0.6161, 0.2588, 0.519, 0.5, 0.6444, 0.5, 0.5327, 0.5, 0.519, 0.5, 0.625, 0.5, 0.6339, 0.5, 0.625, 0.5, 0.5051, 0.5, 0.5051, 0.5, 0.875, 0.5, 0.875, 0.5, 0.875, 0.5, 0.875, 0.5, 0.875, 0.5, 0.875, 0.5, 0.875, 0.5, 0.875, 0.5, 0.875, 0.5, 0.875, 0.5, 0.875, 0.5, 0.875, 0.5, 0.5051, 0.5, 0.565, 0.5, 0.5051, 0.5, 0.565, 0.5, 0.625, 0.5, 0.625, 0.5, 0.875, 0.5, 0.875, 0.5, 0.875, 0.5, 0.4949, 0.5, 0.435, 0.5, 0.4349, 0.5, 0.435, 0.5, 0.375, 0.5, 0.4349, 0.5, 0.625, 0.25, 0.625, 0.25, 0.625, 0.25, 0.5051, 0.5, 0.4949, 0.5, 0.4949, 0.5, 0.5051, 0.5, 0.4949, 0.5, 0.4949, 0.5, 0.625, 0.6301, 0.625, 0.6199, 0.625, 0.6199, 0.625, 0.25, 0.625, 0.25, 0.625, 0.25, 0.625, 0.5, 0.625, 0.56, 0.625, 0.5599, 0.625, 0.56, 0.625, 0.6199, 0.625, 0.5599, 0.875, 0.5, 0.875, 0.5, 0.875, 0.5, 0.875, 0.5, 0.875, 0.5, 0.875, 0.5, 0.8556, 0.5, 0.5327, 0.5, 0.6078, 0.5, 0.875, 0.5, 0.875, 0.5, 0.875, 0.5, 0.625, 0.75, 0.625, 0.69, 0.625, 0.75, 0.625, 0.69, 0.625, 0.6301, 0.625, 0.6301, 0.625, 0.3803, 0.5652, 0.5, 0.5053, 0.5, 0.625, 0.4402, 0.6849, 0.5, 0.5652, 0.5, 0.6849, 0.5, 0.7449, 0.5, 0.6849, 0.5, 0.5206, 0.5, 0.375, 0.5, 0.589, 0.5, 0.6056, 0.2694, 0.4271, 0.5091, 0.3944, 0.4806, 0.6341, 0.3021, 0.4684, 0.5263, 0.4271, 0.5091, 0.7551, 0.5, 0.8151, 0.5, 0.7551, 0.5, 0.8151, 0.5, 0.875, 0.5, 0.8151, 0.5, 0.875, 0.5, 0.875, 0.5, 0.875, 0.5, 0.4949, 0.5, 0.5051, 0.5, 0.5051, 0.5, 0.4949, 0.5, 0.519, 0.5, 0.5051, 0.5, 0.519, 0.5, 0.5206, 0.5, 0.5327, 0.5, 0.875, 0.5, 0.875, 0.5, 0.875, 0.5, 0.875, 0.5, 0.875, 0.5, 0.875, 0.5, 0.625, 0.5, 0.5051, 0.5, 0.625, 0.5, 0.625, 0.25, 0.625, 0.25, 0.625, 0.25, 0.625, 0.25, 0.625, 0.25, 0.625, 0.25, 0.375, 0.5, 0.4949, 0.5, 0.4949, 0.5, 0.5051, 0.5, 0.5651, 0.5, 0.5051, 0.5, 0.5651, 0.5, 0.625, 0.5, 0.5651, 0.5, 0.875, 0.5, 0.875, 0.5, 0.875, 0.5, 0.625, 0.25, 0.625, 0.25, 0.625, 0.25, 0.375, 0.5, 0.4349, 0.5, 0.375, 0.5, 0.4349, 0.5, 0.4949, 0.5, 0.4349, 0.5, 0.875, 0.5, 0.875, 0.5, 0.875, 0.5, 0.875, 0.5, 0.875, 0.5, 0.875, 0.5, 0.625, 0.5, 0.5051, 0.5, 0.5051, 0.5, 0.625, 0.25, 0.625, 0.25, 0.625, 0.25, 0.375, 0.5, 0.435, 0.5, 0.4349, 0.5, 0.435, 0.5, 0.4949, 0.5, 0.4349, 0.5, 0.625, 0.6301, 0.625, 0.6199, 0.625, 0.6199, 0.625, 0.6301, 0.625, 0.6199, 0.625, 0.6199, 0.5051, 0.5, 0.4949, 0.5, 0.4949, 0.5, 0.625, 0.6199, 0.625, 0.56, 0.625, 0.5599, 0.625, 0.56, 0.625, 0.5, 0.625, 0.5599, 0.625, 0.25, 0.625, 0.25, 0.625, 0.25, 0.5327, 0.5, 0.8556, 0.5, 0.6078, 0.5, 0.875, 0.5, 0.875, 0.5, 0.875, 0.5, 0.875, 0.5, 0.875, 0.5, 0.875, 0.5, 0.625, 0.6301, 0.625, 0.69, 0.625, 0.6301, 0.625, 0.69, 0.625, 0.75, 0.625, 0.75, 0.875, 0.5, 0.875, 0.5, 0.875, 0.5, 0.7449, 0.5, 0.6849, 0.5, 0.7449, 0.5, 0.6849, 0.5, 0.5652, 0.5, 0.6849, 0.5, 0.625, 0.4402, 0.5053, 0.5, 0.5652, 0.5, 0.4684, 0.5263, 0.6341, 0.3021, 0.4271, 0.5091, 0.4271, 0.5091, 0.6056, 0.2694, 0.3944, 0.4806, 0.375, 0.5, 0.5206, 0.5, 0.589, 0.5, 0.875, 0.5, 0.875, 0.5, 0.875, 0.5, 0.875, 0.5, 0.8151, 0.5, 0.875, 0.5, 0.8151, 0.5, 0.7551, 0.5, 0.8151, 0.5, 0.5327, 0.5, 0.5081, 0.5, 0.519, 0.5, 0.5081, 0.5, 0.5051, 0.5, 0.519, 0.5, 0.4949, 0.5, 0.5051, 0.5, 0.5051, 0.5, 0.5051, 0.5, 0.625, 0.5, 0.625, 0.5, 0.875, 0.5, 0.875, 0.5, 0.875, 0.5, 0.875, 0.5, 0.875, 0.5, 0.875, 0.5, 0.4949, 0.5, 0.375, 0.5, 0.4949, 0.5, 0.625, 0.25, 0.625, 0.25, 0.625, 0.25, 0.625, 0.25, 0.625, 0.25, 0.625, 0.25, 0.875, 0.5, 0.875, 0.5, 0.875, 0.5, 0.875, 0.5, 0.875, 0.5, 0.875, 0.5, 0.625, 0.5, 0.5051, 0.5, 0.625, 0.5, 0.4949, 0.5, 0.4349, 0.5, 0.4949, 0.5, 0.4349, 0.5, 0.375, 0.5, 0.4349, 0.5, 0.625, 0.25, 0.625, 0.25, 0.625, 0.25, 0.5051, 0.5, 0.5051, 0.5, 0.4949, 0.5, 0.4684, 0.5263, 0.6513, 0.3434, 0.625, 0.3803, 0.875, 0.5, 0.875, 0.5, 0.875, 0.5, 0.6078, 0.5, 0.5327, 0.5, 0.5206, 0.5, 0.4949, 0.5, 0.4949, 0.5, 0.5051, 0.5, 0.625, 0.25, 0.625, 0.25, 0.625, 0.25, 0.5051, 0.5, 0.4949, 0.5, 0.4949, 0.5, 0.7449, 0.5, 0.7449, 0.5, 0.7551, 0.5, 0.625, 0.6301, 0.625, 0.6199, 0.625, 0.6199, 0.5051, 0.5, 0.5051, 0.5, 0.4949, 0.5, 0.875, 0.5, 0.875, 0.5, 0.875, 0.5, 0.625, 0.3803, 0.6513, 0.3434, 0.4684, 0.5263, 0.875, 0.5, 0.875, 0.5, 0.875, 0.5, 0.5206, 0.5, 0.5327, 0.5, 0.6078, 0.5, 0.4949, 0.5, 0.5051, 0.5, 0.5051, 0.5, 0.625, 0.25, 0.625, 0.25, 0.625, 0.25, 0.875, 0.5, 0.875, 0.5, 0.875, 0.5, 0.625, 0.6301, 0.625, 0.6199, 0.625, 0.6199, 0.7551, 0.5, 0.7449, 0.5, 0.7449, 0.5, 0.4949, 0.5, 0.5051, 0.5, 0.5051, 0.5, 0.3911, 0.5, 0.375, 0.5, 0.4949, 0.5, 0.375, 0.5, 0.3911, 0.5, 0.4949, 0.5, 0.3911, 0.5, 0.4349, 0.5, 0.4949, 0.5, 0.4949, 0.5, 0.5051, 0.5, 0.4949, 0.5, 0.5051, 0.5, 0.5651, 0.5, 0.625, 0.5, 0.5651, 0.5, 0.6089, 0.5, 0.625, 0.5, 0.625, 0.5, 0.6089, 0.5, 0.5651, 0.5, 0.5651, 0.5, 0.5051, 0.5, 0.625, 0.5, 0.5051, 0.5, 0.4949, 0.5, 0.5051, 0.5, 0.625, 0.5, 0.5051, 0.5, 0.5051, 0.5, 0.4949, 0.5, 0.4349, 0.5, 0.3911, 0.5, 0.875, 0.5, 0.875, 0.5, 0.875, 0.5, 0.625, 0.69, 0.625, 0.6875, 0.625, 0.75, 0.625, 0.6301, 0.625, 0.6875, 0.625, 0.69, 0.5051, 0.5, 0.5625, 0.5, 0.5625, 0.5, 0.565, 0.5, 0.5625, 0.5, 0.5051, 0.5, 0.565, 0.5, 0.625, 0.5, 0.625, 0.5, 0.625, 0.25, 0.625, 0.25, 0.625, 0.25, 0.435, 0.5, 0.4375, 0.5, 0.375, 0.5, 0.4949, 0.5, 0.4375, 0.5, 0.435, 0.5, 0.4949, 0.5, 0.4949, 0.5, 0.4375, 0.5, 0.625, 0.56, 0.625, 0.5625, 0.625, 0.6199, 0.625, 0.56, 0.625, 0.5, 0.625, 0.5, 0.5081, 0.5, 0.375, 0.5, 0.375, 0.5, 0.5081, 0.5, 0.4949, 0.5, 0.375, 0.5, 0.375, 0.5, 0.375, 0.5, 0.4949, 0.5, 0.6083, 0.2231, 0.6362, 0.2824, 0.6289, 0.2662, 0.6341, 0.3021, 0.6289, 0.2662, 0.6362, 0.2824, 0.6056, 0.2694, 0.6161, 0.2589, 0.6289, 0.2662, 0.875, 0.5, 0.875, 0.5, 0.875, 0.5, 0.875, 0.5, 0.875, 0.5, 0.875, 0.5, 0.5051, 0.5, 0.5619, 0.5, 0.625, 0.5, 0.519, 0.5, 0.5672, 0.5, 0.5619, 0.5, 0.6444, 0.5, 0.5672, 0.5, 0.519, 0.5, 0.875, 0.5, 0.875, 0.5, 0.875, 0.5, 0.875, 0.5, 0.875, 0.5, 0.875, 0.5, 0.875, 0.5, 0.875, 0.5, 0.875, 0.5, 0.5051, 0.5, 0.5625, 0.5, 0.625, 0.5, 0.625, 0.6301, 0.625, 0.6301, 0.625, 0.6875, 0.625, 0.69, 0.625, 0.6875, 0.625, 0.6301, 0.625, 0.69, 0.625, 0.75, 0.625, 0.75, 0.625, 0.25, 0.625, 0.25, 0.625, 0.25, 0.625, 0.56, 0.625, 0.5625, 0.625, 0.5, 0.625, 0.6199, 0.625, 0.5625, 0.625, 0.56, 0.625, 0.6199, 0.625, 0.5625, 0.625, 0.5625, 0.435, 0.5, 0.4375, 0.5, 0.4949, 0.5, 0.435, 0.5, 0.375, 0.5, 0.375, 0.5, 0.625, 0.25, 0.625, 0.25, 0.625, 0.25, 0.625, 0.25, 0.625, 0.25, 0.625, 0.25, 0.4949, 0.5, 0.4381, 0.5, 0.375, 0.5, 0.5081, 0.5, 0.4417, 0.5, 0.4381, 0.5, 0.375, 0.5, 0.4417, 0.5, 0.5081, 0.5, 0.625, 0.25, 0.625, 0.25, 0.625, 0.25, 0.519, 0.5, 0.6339, 0.5, 0.6444, 0.5, 0.519, 0.5, 0.5051, 0.5, 0.625, 0.5, 0.625, 0.5, 0.625, 0.5, 0.5051, 0.5, 0.875, 0.5, 0.875, 0.5, 0.875, 0.5, 0.875, 0.5, 0.875, 0.5, 0.875, 0.5, 0.875, 0.5, 0.875, 0.5, 0.875, 0.5, 0.5051, 0.5, 0.5651, 0.5, 0.565, 0.5, 0.565, 0.5, 0.5651, 0.5, 0.625, 0.5, 0.875, 0.5, 0.875, 0.5, 0.875, 0.5, 0.4949, 0.5, 0.4949, 0.5, 0.435, 0.5, 0.435, 0.5, 0.375, 0.5, 0.375, 0.5, 0.625, 0.25, 0.625, 0.25, 0.625, 0.25, 0.5051, 0.5, 0.5051, 0.5, 0.4949, 0.5, 0.5051, 0.5, 0.5051, 0.5, 0.4949, 0.5, 0.625, 0.6301, 0.625, 0.6301, 0.625, 0.6199, 0.625, 0.25, 0.625, 0.25, 0.625, 0.25, 0.625, 0.5, 0.625, 0.5, 0.625, 0.56, 0.625, 0.56, 0.625, 0.6199, 0.625, 0.6199, 0.875, 0.5, 0.875, 0.5, 0.875, 0.5, 0.875, 0.5, 0.875, 0.5, 0.875, 0.5, 0.8556, 0.5, 0.6444, 0.5, 0.5327, 0.5, 0.875, 0.5, 0.875, 0.5, 0.875, 0.5, 0.625, 0.75, 0.625, 0.6901, 0.625, 0.69, 0.625, 0.69, 0.625, 0.6901, 0.625, 0.6301, 0.625, 0.3803, 0.625, 0.4402, 0.5652, 0.5, 0.625, 0.4402, 0.6849, 0.5, 0.6849, 0.5, 0.6849, 0.5, 0.7449, 0.5, 0.7449, 0.5, 0.5206, 0.5, 0.375, 0.5, 0.375, 0.5, 0.6056, 0.2694, 0.6341, 0.3021, 0.4271, 0.5091, 0.6341, 0.3021, 0.6513, 0.3434, 0.4684, 0.5263, 0.7551, 0.5, 0.8151, 0.5, 0.8151, 0.5, 0.8151, 0.5, 0.875, 0.5, 0.875, 0.5, 0.875, 0.5, 0.875, 0.5, 0.875, 0.5, 0.4949, 0.5, 0.4949, 0.5, 0.5051, 0.5, 0.4949, 0.5, 0.5081, 0.5, 0.519, 0.5, 0.519, 0.5, 0.5081, 0.5, 0.5206, 0.5, 0.875, 0.5, 0.875, 0.5, 0.875, 0.5, 0.875, 0.5, 0.875, 0.5, 0.875, 0.5, 0.625, 0.5, 0.5051, 0.5, 0.5051, 0.5, 0.625, 0.25, 0.625, 0.25, 0.625, 0.25, 0.625, 0.25, 0.625, 0.25, 0.625, 0.25, 0.375, 0.5, 0.375, 0.5, 0.4949, 0.5, 0.5051, 0.5, 0.5651, 0.5, 0.5651, 0.5, 0.5651, 0.5, 0.625, 0.5, 0.625, 0.5, 0.875, 0.5, 0.875, 0.5, 0.875, 0.5, 0.625, 0.25, 0.625, 0.25, 0.625, 0.25, 0.375, 0.5, 0.4349, 0.5, 0.4349, 0.5, 0.4349, 0.5, 0.4949, 0.5, 0.4949, 0.5, 0.875, 0.5, 0.875, 0.5, 0.875, 0.5, 0.875, 0.5, 0.875, 0.5, 0.875, 0.5, 0.625, 0.5, 0.625, 0.5, 0.5051, 0.5, 0.625, 0.25, 0.625, 0.25, 0.625, 0.25, 0.375, 0.5, 0.375, 0.5, 0.435, 0.5, 0.435, 0.5, 0.4949, 0.5, 0.4949, 0.5, 0.625, 0.6301, 0.625, 0.6301, 0.625, 0.6199, 0.625, 0.6301, 0.625, 0.6301, 0.625, 0.6199, 0.5051, 0.5, 0.5051, 0.5, 0.4949, 0.5, 0.625, 0.6199, 0.625, 0.6199, 0.625, 0.56, 0.625, 0.56, 0.625, 0.5, 0.625, 0.5, 0.625, 0.25, 0.625, 0.25, 0.625, 0.25, 0.5327, 0.5, 0.6444, 0.5, 0.8556, 0.5, 0.875, 0.5, 0.875, 0.5, 0.875, 0.5, 0.875, 0.5, 0.875, 0.5, 0.875, 0.5, 0.625, 0.6301, 0.625, 0.6901, 0.625, 0.69, 0.625, 0.69, 0.625, 0.6901, 0.625, 0.75, 0.875, 0.5, 0.875, 0.5, 0.875, 0.5, 0.7449, 0.5, 0.6849, 0.5, 0.6849, 0.5, 0.6849, 0.5, 0.625, 0.4402, 0.5652, 0.5, 0.625, 0.4402, 0.625, 0.3803, 0.5053, 0.5, 0.4684, 0.5263, 0.6513, 0.3434, 0.6341, 0.3021, 0.4271, 0.5091, 0.6341, 0.3021, 0.6056, 0.2694, 0.375, 0.5, 0.375, 0.5, 0.5206, 0.5, 0.875, 0.5, 0.875, 0.5, 0.875, 0.5, 0.875, 0.5, 0.8151, 0.5, 0.8151, 0.5, 0.8151, 0.5, 0.7551, 0.5, 0.7551, 0.5, 0.5327, 0.5, 0.5206, 0.5, 0.5081, 0.5, 0.5081, 0.5, 0.4949, 0.5, 0.5051, 0.5, 0.4949, 0.5, 0.4949, 0.5, 0.5051, 0.5, 0.5051, 0.5, 0.5051, 0.5, 0.625, 0.5, 0.875, 0.5, 0.875, 0.5, 0.875, 0.5, 0.875, 0.5, 0.875, 0.5, 0.875, 0.5, 0.4949, 0.5, 0.375, 0.5, 0.375, 0.5, 0.625, 0.25, 0.625, 0.25, 0.625, 0.25, 0.625, 0.25, 0.625, 0.25, 0.625, 0.25, 0.875, 0.5, 0.875, 0.5, 0.875, 0.5, 0.875, 0.5, 0.875, 0.5, 0.875, 0.5, 0.625, 0.5, 0.5051, 0.5, 0.5051, 0.5, 0.4949, 0.5, 0.4349, 0.5, 0.4349, 0.5, 0.4349, 0.5, 0.375, 0.5, 0.375, 0.5, 0.625, 0.25, 0.625, 0.25, 0.625, 0.25])
me_cylinder_002.materials.append(mat_material_001)
me_cylinder_002.materials.append(mat_material_002)
me_cylinder_002.update()

# ---- objects
ob_goldlock = bpy.data.objects.new('GoldLock', me_cylinder_002)

# ---- transforms, parenting, visibility, modifiers, constraints
ob_goldlock.location = (0.0, 0.0, 0.5139)
ob_goldlock.rotation_euler = (-0.0, 1.571, 0.0)
ob_goldlock.scale = (0.1774, 0.1774, 0.1073)

# ---- collection membership
scene.collection.objects.link(ob_goldlock)

# ---- scene / render settings (as saved in the file)
scene.frame_start = 1; scene.frame_end = 250; scene.frame_set(1)
scene.render.engine = 'BLENDER_EEVEE_NEXT'
scene.cycles.sampling_pattern = 'TABULATED_SOBOL'
scene.cycles.use_light_tree = False
scene.view_settings.view_transform = 'Filmic'
bpy.context.view_layer.update()

# ---- added for rendering (the .blend has no active camera and no usable light): camera, sun
cam_auto = bpy.data.cameras.new('AutoCamera')
cam_auto.lens = 50.0
cam_auto.sensor_width = 36.0
cam_auto.clip_end = 1000.0
ob_auto_camera = bpy.data.objects.new('AutoCamera', cam_auto)
scene.collection.objects.link(ob_auto_camera)
ob_auto_camera.location = (0.971913, -1.189, 1.22173)
ob_auto_camera.rotation_euler = (1.09748, -7.21219e-08, 0.694738)
scene.camera = ob_auto_camera
light_auto_sun = bpy.data.lights.new('AutoSun', 'SUN')
light_auto_sun.energy = 3.0
light_auto_sun.angle = 0.0523599
ob_auto_sun = bpy.data.objects.new('AutoSun', light_auto_sun)
scene.collection.objects.link(ob_auto_sun)
ob_auto_sun.rotation_euler = (0.872665, 0.174533, 0.523599)
bpy.context.view_layer.update()

